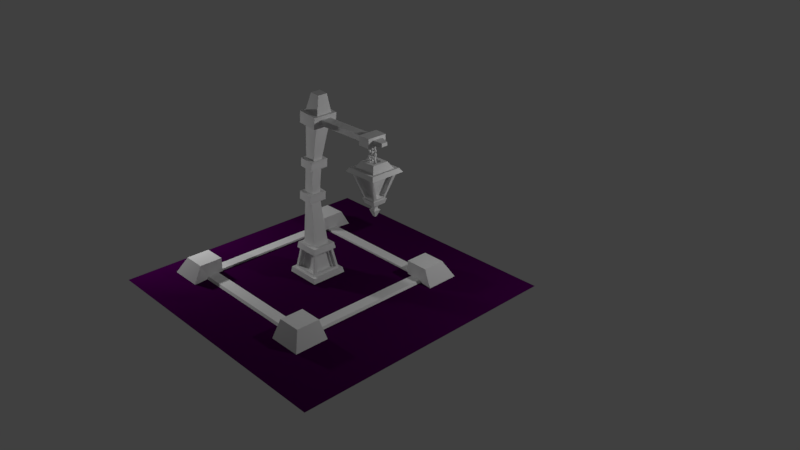 # Source: poste-marcos.blend  (saved by Blender 2.79.0; exported with 4.5.12 LTS)
import bpy
from mathutils import Matrix  # noqa: F401  (used for matrix-valued properties, if any)

bpy.ops.wm.read_factory_settings(use_empty=True)
scene = bpy.context.scene
scene.name = 'Scene'

# ---- collections
col_collection_1 = bpy.data.collections.new('Collection 1'); scene.collection.children.link(col_collection_1)

# ---- materials (node trees are filled in below, after node groups)
mat_material = bpy.data.materials.new('Material')
mat_material.alpha_threshold = 0.0
mat_material.use_transparent_shadow = False
mat_material.roughness = 0.5
mat_poste = bpy.data.materials.new('poste')
mat_poste.alpha_threshold = 0.0
mat_poste.use_transparent_shadow = False
mat_poste.roughness = 0.5

# ---- material node trees
mat_material.use_nodes = True; mat_material.node_tree.nodes.clear()
_N = mat_material.node_tree.nodes; _L = mat_material.node_tree.links
n0 = _N.new('ShaderNodeOutputMaterial'); n0.name = 'Material Output'; n0.location = (300, 300)
n1 = _N.new('ShaderNodeBsdfDiffuse'); n1.name = 'Diffuse BSDF'; n1.location = (10, 300)
n1.inputs[0].default_value = (0.04267, 0.0, 0.04927, 1.0)
_L.new(n1.outputs[0], n0.inputs[0])
n0.is_active_output = True

# ---- world
world_world = bpy.data.worlds.new('World'); scene.world = world_world
world_world.color = (0.05088, 0.05088, 0.05088)
world_world.use_sun_shadow = False
world_world.sun_shadow_jitter_overblur = 0.0
world_world.cycles.sampling_method = 'MANUAL'

# ---- cameras
cam_camera = bpy.data.cameras.new('Camera')
cam_camera.clip_end = 100.0
cam_camera.lens = 35.0
cam_camera.sensor_width = 32.0
cam_camera.sensor_height = 18.0
cam_camera.ortho_scale = 7.314
cam_camera.dof.focus_distance = 0.0
cam_camera.dof.aperture_fstop = 128.0

# ---- lights
light_point = bpy.data.lights.new('Point', 'POINT')
light_point.transmission_factor = 0.0
light_point.energy = 100.0
light_point.shadow_buffer_clip_start = 0.5
light_point.shadow_soft_size = 0.1
light_point.shadow_maximum_resolution = 0.006
light_point.use_absolute_resolution = True
light_lamp = bpy.data.lights.new('Lamp', 'POINT')
light_lamp.transmission_factor = 0.0
light_lamp.cutoff_distance = 30.0
light_lamp.energy = 100.0
light_lamp.shadow_buffer_clip_start = 1.001
light_lamp.shadow_soft_size = 0.1
light_lamp.shadow_maximum_resolution = 0.006
light_lamp.use_absolute_resolution = True

# ---- meshes
me_plane = bpy.data.meshes.new('Plane')
me_plane.from_pydata([(-1.0, -1.0, 0.0), (1.0, -1.0, 0.0), (-1.0, 1.0, 0.0), (1.0, 1.0, 0.0)], [], [(0, 1, 3, 2)])
me_plane.materials.append(mat_material)
me_plane.use_remesh_preserve_volume = False
me_plane.use_remesh_preserve_attributes = False
me_plane.use_mirror_vertex_groups = False
me_plane.update()
me_cube_001 = bpy.data.meshes.new('Cube.001')
me_cube_001.from_pydata([(0.9511, 0.9148, 0.981), (-0.9511, 0.9148, 0.981), (-0.9511, -0.9148, 0.981), (0.9511, -0.9148, 0.981), (0.4131, -0.3768, -0.981), (-0.4131, 0.3768, -0.981), (-0.4131, -0.3768, -0.981), (0.4131, 0.3768, -0.981), (-0.9148, 0.9511, 0.981), (-0.9148, -0.9511, 0.981), (0.9148, -0.9511, 0.981), (0.9148, 0.9511, 0.981), (0.3768, -0.4131, -0.981), (-0.3768, 0.4131, -0.981), (-0.3768, -0.4131, -0.981), (0.3768, 0.4131, -0.981), (-0.08494, -0.108, 3.99), (-0.1521, -0.108, 3.962), (-0.1798, -0.108, 3.895), (-0.1521, -0.108, 3.828), (-0.08494, -0.108, 3.8), (-0.01784, -0.108, 3.828), (0.009956, -0.108, 3.895), (-0.01784, -0.108, 3.962), (-0.08494, -0.4436, 3.851), (-0.1521, -0.4239, 3.831), (-0.1798, -0.3765, 3.784), (-0.1521, -0.329, 3.737), (-0.08494, -0.3093, 3.717), (-0.01784, -0.329, 3.737), (0.009956, -0.3765, 3.784), (-0.01784, -0.4239, 3.831), (-0.08494, -0.5825, 3.516), (-0.1521, -0.5547, 3.516), (-0.1798, -0.4876, 3.516), (-0.1521, -0.4205, 3.516), (-0.08494, -0.3927, 3.516), (-0.01784, -0.4205, 3.516), (0.009956, -0.4876, 3.516), (-0.01784, -0.5547, 3.516), (-0.08494, -0.4436, 3.18), (-0.152, -0.4239, 3.2), (-0.1798, -0.3765, 3.247), (-0.1521, -0.329, 3.295), (-0.08494, -0.3093, 3.314), (-0.01784, -0.329, 3.295), (0.009956, -0.3765, 3.247), (-0.01784, -0.4239, 3.2), (-0.08494, -0.108, 3.041), (-0.152, -0.108, 3.069), (-0.1798, -0.108, 3.136), (-0.152, -0.108, 3.203), (-0.08494, -0.108, 3.231), (-0.01784, -0.108, 3.203), (0.009956, -0.108, 3.136), (-0.01784, -0.108, 3.069), (-0.08494, 0.2275, 3.18), (-0.152, 0.2078, 3.2), (-0.1798, 0.1604, 3.247), (-0.1521, 0.1129, 3.295), (-0.08494, 0.09328, 3.314), (-0.01784, 0.1129, 3.295), (0.009956, 0.1604, 3.247), (-0.01784, 0.2078, 3.2), (-0.08494, 0.3665, 3.516), (-0.1521, 0.3387, 3.516), (-0.1798, 0.2716, 3.516), (-0.1521, 0.2045, 3.516), (-0.08494, 0.1767, 3.516), (-0.01784, 0.2045, 3.516), (0.009956, 0.2716, 3.516), (-0.01784, 0.3387, 3.516), (-0.08494, 0.2275, 3.851), (-0.1521, 0.2078, 3.831), (-0.1798, 0.1604, 3.784), (-0.1521, 0.1129, 3.737), (-0.08494, 0.09328, 3.717), (-0.01784, 0.1129, 3.737), (0.009956, 0.1604, 3.784), (-0.01784, 0.2078, 3.831), (-0.08494, -0.108, 3.534), (-0.08494, -0.1751, 3.506), (-0.08494, -0.2029, 3.439), (-0.08494, -0.1751, 3.372), (-0.08494, -0.108, 3.344), (-0.08494, -0.04093, 3.372), (-0.08494, -0.01313, 3.439), (-0.08494, -0.04093, 3.506), (0.2506, -0.108, 3.395), (0.2309, -0.1751, 3.376), (0.1835, -0.2029, 3.328), (0.136, -0.1751, 3.281), (0.1164, -0.108, 3.261), (0.136, -0.04093, 3.281), (0.1835, -0.01313, 3.328), (0.2309, -0.04093, 3.376), (0.3896, -0.108, 3.06), (0.3618, -0.1751, 3.06), (0.2947, -0.2029, 3.06), (0.2276, -0.1751, 3.06), (0.1998, -0.108, 3.06), (0.2276, -0.04093, 3.06), (0.2947, -0.01313, 3.06), (0.3618, -0.04093, 3.06), (0.2506, -0.108, 2.724), (0.2309, -0.1751, 2.744), (0.1835, -0.2029, 2.791), (0.136, -0.1751, 2.839), (0.1164, -0.108, 2.858), (0.136, -0.04093, 2.839), (0.1835, -0.01313, 2.791), (0.2309, -0.04093, 2.744), (-0.08494, -0.108, 2.585), (-0.08494, -0.1751, 2.613), (-0.08494, -0.2029, 2.68), (-0.08494, -0.1751, 2.747), (-0.08494, -0.108, 2.775), (-0.08494, -0.04093, 2.747), (-0.08494, -0.01313, 2.68), (-0.08494, -0.04093, 2.613), (-0.4205, -0.108, 2.724), (-0.4008, -0.1751, 2.744), (-0.3534, -0.2029, 2.791), (-0.3059, -0.1751, 2.839), (-0.2863, -0.108, 2.858), (-0.3059, -0.04093, 2.839), (-0.3534, -0.01313, 2.791), (-0.4008, -0.04093, 2.744), (-0.5594, -0.108, 3.06), (-0.5317, -0.1751, 3.06), (-0.4645, -0.2029, 3.06), (-0.3974, -0.1751, 3.06), (-0.3696, -0.108, 3.06), (-0.3974, -0.04093, 3.06), (-0.4645, -0.01313, 3.06), (-0.5317, -0.04093, 3.06), (-0.4205, -0.108, 3.395), (-0.4008, -0.1751, 3.376), (-0.3534, -0.2029, 3.328), (-0.3059, -0.1751, 3.281), (-0.2863, -0.108, 3.261), (-0.3059, -0.04093, 3.281), (-0.3534, -0.01313, 3.328), (-0.4008, -0.04093, 3.376), (-0.09455, -0.108, 2.991), (-0.1617, -0.108, 2.963), (-0.1895, -0.108, 2.896), (-0.1617, -0.108, 2.829), (-0.09455, -0.108, 2.801), (-0.02745, -0.108, 2.829), (0.0003488, -0.108, 2.896), (-0.02745, -0.108, 2.963), (-0.09455, -0.4436, 2.852), (-0.1617, -0.4239, 2.832), (-0.1895, -0.3765, 2.785), (-0.1617, -0.329, 2.737), (-0.09455, -0.3093, 2.718), (-0.02745, -0.329, 2.737), (0.0003488, -0.3765, 2.785), (-0.02745, -0.4239, 2.832), (-0.09455, -0.5825, 2.516), (-0.1617, -0.5547, 2.516), (-0.1895, -0.4876, 2.516), (-0.1617, -0.4205, 2.516), (-0.09455, -0.3927, 2.516), (-0.02745, -0.4205, 2.516), (0.0003488, -0.4876, 2.516), (-0.02745, -0.5547, 2.516), (-0.09455, -0.4436, 2.181), (-0.1617, -0.4239, 2.201), (-0.1895, -0.3765, 2.248), (-0.1617, -0.329, 2.296), (-0.09455, -0.3093, 2.315), (-0.02745, -0.329, 2.296), (0.0003488, -0.3765, 2.248), (-0.02745, -0.4239, 2.201), (-0.09455, -0.108, 2.042), (-0.1617, -0.108, 2.07), (-0.1895, -0.108, 2.137), (-0.1617, -0.108, 2.204), (-0.09455, -0.108, 2.232), (-0.02745, -0.108, 2.204), (0.0003488, -0.108, 2.137), (-0.02745, -0.108, 2.07), (-0.09455, 0.2275, 2.181), (-0.1617, 0.2078, 2.201), (-0.1895, 0.1604, 2.248), (-0.1617, 0.1129, 2.296), (-0.09455, 0.09328, 2.315), (-0.02745, 0.1129, 2.296), (0.0003488, 0.1604, 2.248), (-0.02745, 0.2078, 2.201), (-0.09455, 0.3665, 2.516), (-0.1617, 0.3387, 2.516), (-0.1895, 0.2716, 2.516), (-0.1617, 0.2045, 2.516), (-0.09455, 0.1767, 2.516), (-0.02745, 0.2045, 2.516), (0.0003488, 0.2716, 2.516), (-0.02745, 0.3387, 2.516), (-0.09455, 0.2275, 2.852), (-0.1617, 0.2078, 2.832), (-0.1895, 0.1604, 2.785), (-0.1617, 0.1129, 2.737), (-0.09455, 0.09328, 2.718), (-0.02745, 0.1129, 2.737), (0.0003488, 0.1604, 2.785), (-0.02745, 0.2078, 2.832), (-0.09455, -0.108, 2.535), (-0.09455, -0.1751, 2.507), (-0.09455, -0.2029, 2.44), (-0.09455, -0.1751, 2.373), (-0.09455, -0.108, 2.345), (-0.09455, -0.04093, 2.373), (-0.09455, -0.01313, 2.44), (-0.09455, -0.04093, 2.507), (0.241, -0.108, 2.396), (0.2213, -0.1751, 2.376), (0.1739, -0.2029, 2.329), (0.1264, -0.1751, 2.282), (0.1068, -0.108, 2.262), (0.1264, -0.04093, 2.282), (0.1739, -0.01313, 2.329), (0.2213, -0.04093, 2.376), (0.38, -0.108, 2.061), (0.3522, -0.1751, 2.061), (0.2851, -0.2029, 2.061), (0.2179, -0.1751, 2.061), (0.1902, -0.108, 2.061), (0.2179, -0.04093, 2.061), (0.2851, -0.01313, 2.061), (0.3522, -0.04093, 2.061), (0.241, -0.108, 1.725), (0.2213, -0.1751, 1.745), (0.1739, -0.2029, 1.792), (0.1264, -0.1751, 1.84), (0.1068, -0.108, 1.859), (0.1264, -0.04093, 1.84), (0.1739, -0.01313, 1.792), (0.2213, -0.04093, 1.745), (-0.09455, -0.108, 1.586), (-0.09455, -0.1751, 1.614), (-0.09455, -0.2029, 1.681), (-0.09455, -0.1751, 1.748), (-0.09455, -0.108, 1.776), (-0.09455, -0.04093, 1.748), (-0.09455, -0.01313, 1.681), (-0.09455, -0.04093, 1.614), (-0.4301, -0.108, 1.725), (-0.4104, -0.1751, 1.745), (-0.363, -0.2029, 1.792), (-0.3155, -0.1751, 1.84), (-0.2959, -0.108, 1.859), (-0.3155, -0.04093, 1.84), (-0.363, -0.01313, 1.792), (-0.4104, -0.04093, 1.745), (-0.5691, -0.108, 2.061), (-0.5413, -0.1751, 2.061), (-0.4742, -0.2029, 2.061), (-0.4071, -0.1751, 2.061), (-0.3793, -0.108, 2.061), (-0.4071, -0.04093, 2.061), (-0.4742, -0.01313, 2.061), (-0.5413, -0.04093, 2.061), (-0.4301, -0.108, 2.396), (-0.4104, -0.1751, 2.376), (-0.363, -0.2029, 2.329), (-0.3155, -0.1751, 2.282), (-0.2959, -0.108, 2.262), (-0.3155, -0.04093, 2.282), (-0.363, -0.01313, 2.329), (-0.4104, -0.04093, 2.376), (-1.359, -1.359, 1.177), (-0.7736, -0.7736, 2.063), (-1.359, 1.359, 1.177), (-0.7736, 0.7736, 2.063), (1.359, -1.359, 1.177), (0.7736, -0.7736, 2.063), (1.359, 1.359, 1.177), (0.7736, 0.7736, 2.063), (-0.4646, -0.4646, 2.063), (-0.4646, 0.4646, 2.063), (0.4646, 0.4646, 2.063), (0.4646, -0.4646, 2.063), (-0.4646, -0.4646, 1.914), (-0.4646, 0.4646, 1.914), (0.4646, 0.4646, 1.914), (0.4646, -0.4646, 1.914), (-0.4872, 0.4872, -1.696), (-0.4872, -0.4872, -1.696), (0.4872, 0.4872, -1.696), (0.4872, -0.4872, -1.696), (-1.172, -1.172, 1.46), (-1.172, 1.172, 1.46), (1.172, 1.172, 1.46), (1.172, -1.172, 1.46), (-0.5901, -0.5901, -1.357), (0.5901, -0.5901, -1.357), (0.5901, 0.5901, -1.357), (-0.5901, 0.5901, -1.357), (-1.7, 1.7, 1.141), (-1.7, -1.7, 1.141), (-1.466, 1.466, 1.496), (1.7, 1.7, 1.141), (1.466, 1.466, 1.496), (1.7, -1.7, 1.141), (1.466, -1.466, 1.496), (-0.6097, 0.6097, -1.739), (-0.6097, -0.6097, -1.739), (0.6097, 0.6097, -1.739), (0.6097, -0.6097, -1.739), (-0.7385, -0.7385, -1.314), (0.7385, 0.7385, -1.314), (-1.466, -1.466, 1.496), (0.7385, -0.7385, -1.314), (-0.7385, 0.7385, -1.314), (0.9511, 1.243, 0.8909), (-0.9511, 1.243, 0.8909), (-0.9511, -1.243, 0.8909), (0.9511, -1.243, 0.8909), (0.4131, -0.7054, -1.071), (-0.4131, 0.7054, -1.071), (-0.4131, -0.7054, -1.071), (0.4131, 0.7054, -1.071), (-1.243, 0.9511, 0.8909), (-1.243, -0.9511, 0.8909), (1.243, -0.9511, 0.8909), (1.243, 0.9511, 0.8909), (0.7054, -0.4131, -1.071), (-0.7054, 0.4131, -1.071), (-0.7054, -0.4131, -1.071), (0.7054, 0.4131, -1.071), (0.9511, 0.9148, 0.981), (-0.9511, 0.9148, 0.981), (-0.9511, -0.9148, 0.981), (0.9511, -0.9148, 0.981), (0.4131, -0.3768, -0.981), (-0.4131, 0.3768, -0.981), (-0.4131, -0.3768, -0.981), (0.4131, 0.3768, -0.981), (-0.9148, 0.9511, 0.981), (-0.9148, -0.9511, 0.981), (0.9148, -0.9511, 0.981), (0.9148, 0.9511, 0.981), (0.3768, -0.4131, -0.981), (-0.3768, 0.4131, -0.981), (-0.3768, -0.4131, -0.981), (0.3768, 0.4131, -0.981), (-0.1812, 0.1812, -2.09), (-0.1812, -0.1812, -2.09), (0.1812, 0.1812, -2.09), (0.1812, -0.1812, -2.09), (-0.1812, 0.1812, -2.276), (-0.1812, -0.1812, -2.276), (0.1812, 0.1812, -2.276), (0.1812, -0.1812, -2.276), (-0.3411, 0.3411, -2.369), (-0.3411, -0.3411, -2.369), (0.3411, 0.3411, -2.369), (0.3411, -0.3411, -2.369), (-0.1102, 0.1102, -2.991), (-0.1102, -0.1102, -2.991), (0.1102, 0.1102, -2.991), (0.1102, -0.1102, -2.991), (-9.154, -0.8984, -8.841), (-9.149, 0.7111, -8.842), (-7.536, 0.7102, -8.842), (-7.537, -0.8983, -8.841), (-9.059, -0.5663, -4.105), (-9.026, 0.3475, -4.122), (-8.045, 0.3765, -4.17), (-8.082, -0.5356, -4.158), (-8.983, -0.6185, -3.557), (-8.987, 0.3117, -3.567), (-8.012, 0.3446, -3.609), (-8.009, -0.5844, -3.602), (-8.718, -0.5809, -0.7105), (-8.726, 0.3638, -0.7146), (-7.718, 0.4102, -0.792), (-7.71, -0.5326, -0.7921), (-8.59, -0.5832, -0.08238), (-8.609, 0.3627, -0.08471), (-7.612, 0.4017, -0.1509), (-7.592, -0.5431, -0.1506), (-7.957, -0.8842, 4.682), (-7.99, 0.7174, 4.705), (-6.393, 0.7514, 4.557), (-6.361, -0.8503, 4.535), (-7.409, -0.5807, 6.421), (-7.428, 0.3763, 6.437), (-6.476, 0.3967, 6.343), (-6.457, -0.5603, 6.326), (-6.676, 0.6948, 3.475), (-6.646, -0.757, 3.452), (-8.103, -0.8026, 3.601), (-8.134, 0.6508, 3.62), (-6.31, 0.4665, 3.661), (-6.31, 0.4665, 4.183), (-6.31, -0.5211, 3.661), (-6.31, -0.5211, 4.183), (0.4512, 0.4665, 4.183), (0.4512, 0.4665, 3.661), (0.4512, -0.5211, 3.661), (0.4512, -0.5211, 4.183), (-0.3935, -0.5211, 3.661), (-0.3935, -0.5211, 4.183), (-0.3935, 0.4665, 3.661), (-0.3935, 0.4665, 4.183), (1.338, 0.2757, 4.082), (1.338, 0.2757, 3.762), (1.338, -0.3303, 3.762), (1.338, -0.3303, 4.082), (1.338, 0.2757, 4.082), (1.338, 0.2757, 3.762), (1.338, -0.3303, 3.762), (1.338, -0.3303, 4.082), (-7.409, -0.5807, 6.421), (-7.428, 0.3763, 6.437), (-6.476, 0.3967, 6.343), (-6.457, -0.5603, 6.326), (-6.169, 1.136, 4.537), (-6.324, 1.134, 3.413), (-6.175, -1.287, 4.54), (-6.33, -1.289, 3.417), (-8.146, 1.142, 4.75), (-8.301, 1.14, 3.627), (-8.152, -1.281, 4.754), (-8.307, -1.284, 3.631), (-6.231, 1.135, 4.169), (-6.283, 1.135, 3.596), (-6.289, -1.289, 3.651), (-6.237, -1.288, 4.242), (-8.266, -1.283, 3.865), (-8.214, -1.282, 4.456), (-8.26, 1.14, 3.81), (-8.208, 1.141, 4.383), (-6.169, 1.136, 4.537), (-6.324, 1.148, 3.413), (-6.175, -1.287, 4.54), (-6.33, -1.275, 3.417), (-8.146, 1.142, 4.75), (-8.301, 1.153, 3.627), (-8.152, -1.281, 4.754), (-8.307, -1.27, 3.631), (-7.312, 0.849, -0.08347), (-7.429, 0.8474, -0.9272), (-7.317, -0.9714, -0.08082), (-7.433, -0.973, -0.9245), (-8.798, 0.8532, 0.07726), (-8.914, 0.8516, -0.7665), (-8.802, -0.9672, 0.07991), (-8.919, -0.9688, -0.7638), (-7.359, 0.8483, -0.3594), (-7.398, 0.8478, -0.7901), (-7.402, -0.9726, -0.7488), (-7.363, -0.972, -0.3046), (-8.887, -0.9684, -0.5881), (-8.849, -0.9678, -0.1439), (-8.883, 0.852, -0.6294), (-8.844, 0.8525, -0.1986), (-7.312, 0.849, -0.08347), (-7.429, 0.8474, -0.9272), (-7.317, -0.9714, -0.08082), (-7.433, -0.973, -0.9246), (-8.798, 0.8532, 0.07726), (-8.914, 0.8516, -0.7665), (-8.802, -0.9672, 0.07991), (-8.919, -0.9688, -0.7638), (-7.755, 0.8495, -3.462), (-7.856, 0.8418, -4.308), (-7.764, -0.9707, -3.446), (-7.865, -0.9785, -4.291), (-9.243, 0.8589, -3.329), (-9.344, 0.8512, -4.175), (-9.252, -0.9613, -3.313), (-9.353, -0.9691, -4.158), (-7.796, 0.8469, -3.739), (-7.827, 0.8432, -4.17), (-7.837, -0.9768, -4.115), (-7.807, -0.973, -3.67), (-9.325, -0.9674, -3.982), (-9.295, -0.9636, -3.537), (-9.315, 0.8525, -4.037), (-9.284, 0.8563, -3.606), (-7.755, 0.8495, -3.462), (-7.856, 0.8418, -4.308), (-7.764, -0.9707, -3.446), (-7.865, -0.9785, -4.291), (-9.243, 0.8589, -3.329), (-9.344, 0.8512, -4.175), (-9.252, -0.9613, -3.313), (-9.353, -0.9691, -4.158), (0.4981, 0.8597, 4.401), (0.464, 0.8581, 3.528), (0.4945, -1.009, 4.403), (0.4604, -1.01, 3.53), (-0.6646, 0.8641, 4.435), (-0.6987, 0.8624, 3.561), (-0.6682, -1.005, 4.437), (-0.7023, -1.006, 3.564), (0.4981, 0.8597, 4.401), (0.464, 0.8688, 3.528), (0.4945, -1.009, 4.403), (0.4604, -0.9998, 3.53), (-0.6646, 0.8641, 4.435), (-0.6987, 0.8731, 3.561), (-0.6682, -1.005, 4.437), (-0.7023, -0.9955, 3.564), (-9.857, -1.602, -11.8), (-9.156, -0.8966, -8.682), (-9.857, 1.418, -11.8), (-9.155, 0.7147, -8.683), (-6.837, -1.602, -11.8), (-7.54, -0.8963, -8.683), (-6.837, 1.418, -11.8), (-7.541, 0.7141, -8.683), (-9.786, -1.531, -11.37), (-9.786, 1.347, -11.37), (-6.907, 1.347, -11.37), (-6.907, -1.531, -11.37), (-9.427, -1.172, -9.172), (-9.427, 0.9881, -9.172), (-7.267, 0.9881, -9.172), (-7.267, -1.172, -9.172), (-9.211, 1.024, -9.392), (-9.498, 1.311, -11.15), (-7.483, 1.024, -9.392), (-7.195, 1.311, -11.15), (-7.483, -1.208, -9.392), (-7.195, -1.495, -11.15), (-9.498, -1.495, -11.15), (-9.211, -1.208, -9.392), (-9.463, 0.772, -9.392), (-9.75, 1.06, -11.15), (-7.231, 0.772, -9.392), (-6.943, 1.06, -11.15), (-7.231, -0.956, -9.392), (-6.943, -1.244, -11.15), (-9.75, -1.244, -11.15), (-9.463, -0.956, -9.392), (-9.211, 0.5638, -9.467), (-9.498, 0.8513, -11.23), (-7.483, 0.5638, -9.467), (-7.195, 0.8513, -11.23), (-7.483, -0.7478, -9.467), (-7.195, -1.035, -11.23), (-9.498, -1.035, -11.23), (-9.211, -0.7478, -9.467), (-9.002, 0.772, -9.467), (-9.29, 1.06, -11.23), (-7.691, 0.772, -9.467), (-7.403, 1.06, -11.23), (-7.691, -0.956, -9.467), (-7.403, -1.244, -11.23), (-9.29, -1.244, -11.23), (-9.002, -0.956, -9.467), (-10.15, 1.715, -11.85), (-10.15, -1.899, -11.85), (-9.639, -1.384, -9.22), (-9.546, -1.287, -8.634), (-9.548, 1.106, -8.634), (-10.07, 1.63, -11.33), (-6.54, 1.715, -11.85), (-7.153, 1.107, -8.635), (-6.624, 1.63, -11.33), (-6.54, -1.899, -11.85), (-7.152, -1.287, -8.635), (-6.624, -1.814, -11.33), (-10.07, -1.814, -11.33), (-9.639, 1.2, -9.22), (-7.054, 1.2, -9.22), (-7.054, -1.384, -9.22), (-9.154, -0.8984, -8.841), (-9.149, 0.7111, -8.842), (-7.536, 0.7102, -8.842), (-7.537, -0.8983, -8.841)], [], [(1, 0, 7, 5), (3, 2, 6, 4), (11, 10, 12, 15), (9, 8, 13, 14), (16, 24, 25, 17), (17, 25, 26, 18), (18, 26, 27, 19), (19, 27, 28, 20), (20, 28, 29, 21), (21, 29, 30, 22), (22, 30, 31, 23), (23, 31, 24, 16), (24, 32, 33, 25), (25, 33, 34, 26), (26, 34, 35, 27), (27, 35, 36, 28), (28, 36, 37, 29), (29, 37, 38, 30), (30, 38, 39, 31), (31, 39, 32, 24), (32, 40, 41, 33), (33, 41, 42, 34), (34, 42, 43, 35), (35, 43, 44, 36), (36, 44, 45, 37), (37, 45, 46, 38), (38, 46, 47, 39), (39, 47, 40, 32), (40, 48, 49, 41), (41, 49, 50, 42), (42, 50, 51, 43), (43, 51, 52, 44), (44, 52, 53, 45), (45, 53, 54, 46), (46, 54, 55, 47), (47, 55, 48, 40), (48, 56, 57, 49), (49, 57, 58, 50), (50, 58, 59, 51), (51, 59, 60, 52), (52, 60, 61, 53), (53, 61, 62, 54), (54, 62, 63, 55), (55, 63, 56, 48), (56, 64, 65, 57), (57, 65, 66, 58), (58, 66, 67, 59), (59, 67, 68, 60), (60, 68, 69, 61), (61, 69, 70, 62), (62, 70, 71, 63), (63, 71, 64, 56), (64, 72, 73, 65), (65, 73, 74, 66), (66, 74, 75, 67), (67, 75, 76, 68), (68, 76, 77, 69), (69, 77, 78, 70), (70, 78, 79, 71), (71, 79, 72, 64), (72, 16, 17, 73), (73, 17, 18, 74), (74, 18, 19, 75), (75, 19, 20, 76), (76, 20, 21, 77), (77, 21, 22, 78), (78, 22, 23, 79), (79, 23, 16, 72), (80, 88, 89, 81), (81, 89, 90, 82), (82, 90, 91, 83), (83, 91, 92, 84), (84, 92, 93, 85), (85, 93, 94, 86), (86, 94, 95, 87), (87, 95, 88, 80), (88, 96, 97, 89), (89, 97, 98, 90), (90, 98, 99, 91), (91, 99, 100, 92), (92, 100, 101, 93), (93, 101, 102, 94), (94, 102, 103, 95), (95, 103, 96, 88), (96, 104, 105, 97), (97, 105, 106, 98), (98, 106, 107, 99), (99, 107, 108, 100), (100, 108, 109, 101), (101, 109, 110, 102), (102, 110, 111, 103), (103, 111, 104, 96), (104, 112, 113, 105), (105, 113, 114, 106), (106, 114, 115, 107), (107, 115, 116, 108), (108, 116, 117, 109), (109, 117, 118, 110), (110, 118, 119, 111), (111, 119, 112, 104), (112, 120, 121, 113), (113, 121, 122, 114), (114, 122, 123, 115), (115, 123, 124, 116), (116, 124, 125, 117), (117, 125, 126, 118), (118, 126, 127, 119), (119, 127, 120, 112), (120, 128, 129, 121), (121, 129, 130, 122), (122, 130, 131, 123), (123, 131, 132, 124), (124, 132, 133, 125), (125, 133, 134, 126), (126, 134, 135, 127), (127, 135, 128, 120), (128, 136, 137, 129), (129, 137, 138, 130), (130, 138, 139, 131), (131, 139, 140, 132), (132, 140, 141, 133), (133, 141, 142, 134), (134, 142, 143, 135), (135, 143, 136, 128), (136, 80, 81, 137), (137, 81, 82, 138), (138, 82, 83, 139), (139, 83, 84, 140), (140, 84, 85, 141), (141, 85, 86, 142), (142, 86, 87, 143), (143, 87, 80, 136), (144, 152, 153, 145), (145, 153, 154, 146), (146, 154, 155, 147), (147, 155, 156, 148), (148, 156, 157, 149), (149, 157, 158, 150), (150, 158, 159, 151), (151, 159, 152, 144), (152, 160, 161, 153), (153, 161, 162, 154), (154, 162, 163, 155), (155, 163, 164, 156), (156, 164, 165, 157), (157, 165, 166, 158), (158, 166, 167, 159), (159, 167, 160, 152), (160, 168, 169, 161), (161, 169, 170, 162), (162, 170, 171, 163), (163, 171, 172, 164), (164, 172, 173, 165), (165, 173, 174, 166), (166, 174, 175, 167), (167, 175, 168, 160), (168, 176, 177, 169), (169, 177, 178, 170), (170, 178, 179, 171), (171, 179, 180, 172), (172, 180, 181, 173), (173, 181, 182, 174), (174, 182, 183, 175), (175, 183, 176, 168), (176, 184, 185, 177), (177, 185, 186, 178), (178, 186, 187, 179), (179, 187, 188, 180), (180, 188, 189, 181), (181, 189, 190, 182), (182, 190, 191, 183), (183, 191, 184, 176), (184, 192, 193, 185), (185, 193, 194, 186), (186, 194, 195, 187), (187, 195, 196, 188), (188, 196, 197, 189), (189, 197, 198, 190), (190, 198, 199, 191), (191, 199, 192, 184), (192, 200, 201, 193), (193, 201, 202, 194), (194, 202, 203, 195), (195, 203, 204, 196), (196, 204, 205, 197), (197, 205, 206, 198), (198, 206, 207, 199), (199, 207, 200, 192), (200, 144, 145, 201), (201, 145, 146, 202), (202, 146, 147, 203), (203, 147, 148, 204), (204, 148, 149, 205), (205, 149, 150, 206), (206, 150, 151, 207), (207, 151, 144, 200), (208, 216, 217, 209), (209, 217, 218, 210), (210, 218, 219, 211), (211, 219, 220, 212), (212, 220, 221, 213), (213, 221, 222, 214), (214, 222, 223, 215), (215, 223, 216, 208), (216, 224, 225, 217), (217, 225, 226, 218), (218, 226, 227, 219), (219, 227, 228, 220), (220, 228, 229, 221), (221, 229, 230, 222), (222, 230, 231, 223), (223, 231, 224, 216), (224, 232, 233, 225), (225, 233, 234, 226), (226, 234, 235, 227), (227, 235, 236, 228), (228, 236, 237, 229), (229, 237, 238, 230), (230, 238, 239, 231), (231, 239, 232, 224), (232, 240, 241, 233), (233, 241, 242, 234), (234, 242, 243, 235), (235, 243, 244, 236), (236, 244, 245, 237), (237, 245, 246, 238), (238, 246, 247, 239), (239, 247, 240, 232), (240, 248, 249, 241), (241, 249, 250, 242), (242, 250, 251, 243), (243, 251, 252, 244), (244, 252, 253, 245), (245, 253, 254, 246), (246, 254, 255, 247), (247, 255, 248, 240), (248, 256, 257, 249), (249, 257, 258, 250), (250, 258, 259, 251), (251, 259, 260, 252), (252, 260, 261, 253), (253, 261, 262, 254), (254, 262, 263, 255), (255, 263, 256, 248), (256, 264, 265, 257), (257, 265, 266, 258), (258, 266, 267, 259), (259, 267, 268, 260), (260, 268, 269, 261), (261, 269, 270, 262), (262, 270, 271, 263), (263, 271, 264, 256), (264, 208, 209, 265), (265, 209, 210, 266), (266, 210, 211, 267), (267, 211, 212, 268), (268, 212, 213, 269), (269, 213, 214, 270), (270, 214, 215, 271), (271, 215, 208, 264), (292, 273, 275, 293), (293, 275, 279, 294), (294, 279, 277, 295), (295, 277, 273, 292), (295, 292, 313, 306), (277, 279, 282, 283), (283, 282, 286, 287), (275, 273, 280, 281), (273, 277, 283, 280), (279, 275, 281, 282), (286, 285, 284, 287), (281, 280, 284, 285), (280, 283, 287, 284), (282, 281, 285, 286), (291, 289, 349, 351), (272, 276, 305, 301), (289, 291, 310, 308), (291, 290, 309, 310), (274, 272, 301, 300), (276, 278, 303, 305), (290, 288, 307, 309), (297, 296, 311, 314), (272, 274, 324, 325), (296, 272, 325, 330), (297, 276, 319, 320), (272, 296, 322, 318), (314, 311, 308, 310), (315, 312, 309, 307), (311, 315, 307, 308), (312, 314, 310, 309), (305, 306, 313, 301), (303, 304, 306, 305), (300, 302, 304, 303), (301, 313, 302, 300), (298, 297, 314, 312), (278, 274, 300, 303), (294, 295, 306, 304), (296, 299, 315, 311), (293, 294, 304, 302), (299, 298, 312, 315), (288, 289, 308, 307), (292, 293, 302, 313), (330, 325, 341, 346), (316, 323, 339, 332), (296, 297, 320, 322), (276, 272, 318, 319), (298, 299, 321, 323), (274, 278, 316, 317), (278, 298, 323, 316), (299, 274, 317, 321), (324, 329, 345, 340), (318, 322, 338, 334), (276, 297, 328, 326), (278, 276, 326, 327), (299, 296, 330, 329), (297, 298, 331, 328), (298, 278, 327, 331), (274, 299, 329, 324), (323, 321, 337, 339), (331, 327, 343, 347), (322, 320, 336, 338), (328, 331, 347, 344), (317, 316, 332, 333), (329, 330, 346, 345), (319, 318, 334, 335), (325, 324, 340, 341), (320, 319, 335, 336), (327, 326, 342, 343), (321, 317, 333, 337), (326, 328, 344, 342), (350, 351, 355, 354), (288, 290, 350, 348), (290, 291, 351, 350), (289, 288, 348, 349), (354, 355, 359, 358), (349, 348, 352, 353), (351, 349, 353, 355), (348, 350, 354, 352), (359, 357, 361, 363), (353, 352, 356, 357), (355, 353, 357, 359), (352, 354, 358, 356), (360, 362, 363, 361), (356, 358, 362, 360), (358, 359, 363, 362), (357, 356, 360, 361), (364, 367, 371, 368), (366, 365, 369, 370), (367, 366, 370, 371), (365, 364, 368, 369), (373, 372, 376, 377), (372, 375, 379, 376), (374, 373, 377, 378), (375, 374, 378, 379), (384, 387, 391, 388), (386, 385, 389, 390), (387, 386, 390, 391), (385, 384, 388, 389), (382, 381, 395, 392), (380, 383, 393, 394), (381, 380, 394, 395), (383, 382, 392, 393), (400, 403, 411, 408), (396, 397, 407, 406), (397, 399, 405, 407), (398, 396, 406, 404), (399, 398, 404, 405), (401, 400, 408, 409), (403, 402, 410, 411), (402, 401, 409, 410), (413, 412, 415, 414), (416, 419, 418, 417), (429, 421, 423, 430), (430, 423, 427, 432), (432, 427, 425, 434), (434, 425, 421, 429), (424, 435, 428, 420), (435, 434, 429, 428), (426, 433, 435, 424), (433, 432, 434, 435), (422, 431, 433, 426), (431, 430, 432, 433), (420, 428, 431, 422), (428, 429, 430, 431), (438, 442, 440, 436), (443, 439, 437, 441), (453, 445, 447, 454), (454, 447, 451, 456), (456, 451, 449, 458), (458, 449, 445, 453), (448, 459, 452, 444), (459, 458, 453, 452), (450, 457, 459, 448), (457, 456, 458, 459), (446, 455, 457, 450), (455, 454, 456, 457), (444, 452, 455, 446), (452, 453, 454, 455), (462, 466, 464, 460), (467, 463, 461, 465), (477, 469, 471, 478), (478, 471, 475, 480), (480, 475, 473, 482), (482, 473, 469, 477), (472, 483, 476, 468), (483, 482, 477, 476), (474, 481, 483, 472), (481, 480, 482, 483), (470, 479, 481, 474), (479, 478, 480, 481), (468, 476, 479, 470), (476, 477, 478, 479), (486, 490, 488, 484), (491, 487, 485, 489), (496, 497, 493, 492), (498, 499, 497, 496), (494, 495, 499, 498), (492, 493, 495, 494), (502, 506, 504, 500), (507, 503, 501, 505), (514, 510, 556, 562), (522, 521, 569, 570), (513, 509, 559, 566), (517, 518, 564, 561), (510, 514, 512, 508), (515, 511, 573, 574), (523, 522, 570, 571), (508, 512, 565, 557), (518, 519, 567, 564), (509, 511, 560, 559), (522, 518, 527, 526), (522, 523, 536, 534), (516, 519, 529, 530), (520, 521, 532, 539), (533, 538, 554, 549), (531, 530, 546, 547), (521, 522, 526, 524), (519, 523, 528, 529), (523, 520, 531, 528), (517, 521, 524, 525), (520, 516, 530, 531), (518, 517, 525, 527), (537, 535, 551, 553), (527, 525, 541, 543), (518, 522, 534, 535), (517, 516, 538, 533), (519, 518, 535, 537), (523, 519, 537, 536), (521, 517, 533, 532), (516, 520, 539, 538), (545, 544, 547, 546), (541, 540, 542, 543), (551, 550, 552, 553), (554, 555, 548, 549), (528, 531, 547, 544), (538, 539, 555, 554), (524, 526, 542, 540), (534, 536, 552, 550), (525, 524, 540, 541), (539, 532, 548, 555), (526, 527, 543, 542), (532, 533, 549, 548), (529, 528, 544, 545), (535, 534, 550, 551), (530, 529, 545, 546), (536, 537, 553, 552), (558, 559, 560, 569), (569, 560, 563, 570), (570, 563, 566, 571), (571, 566, 559, 558), (565, 567, 568, 557), (562, 564, 567, 565), (556, 561, 564, 562), (557, 568, 561, 556), (516, 517, 561, 568), (521, 520, 558, 569), (511, 515, 563, 560), (512, 514, 562, 565), (510, 508, 557, 556), (515, 513, 566, 563), (519, 516, 568, 567), (520, 523, 571, 558), (513, 515, 574, 575), (511, 509, 572, 573), (509, 513, 575, 572)])
_uv = me_cube_001.uv_layers.new(name='UVMap')
_uv.uv.foreach_set('vector', [0.09039, 0.879, 0.09039, 0.9502, 0.01428, 0.9301, 0.01428, 0.8992, 0.09039, 0.7793, 0.09039, 0.8505, 0.01428, 0.8304, 0.01428, 0.7995, 0.852, 0.8582, 0.852, 0.9293, 0.7758, 0.9092, 0.7758, 0.8783, 0.7179, 0.8595, 0.7179, 0.9307, 0.6418, 0.9106, 0.6418, 0.8797, 0.952, 0.3416, 0.9515, 0.3523, 0.9493, 0.3521, 0.9498, 0.3415, 0.9498, 0.3415, 0.9493, 0.3521, 0.9472, 0.3518, 0.9473, 0.3414, 0.9473, 0.3414, 0.9472, 0.3518, 0.9447, 0.3515, 0.9445, 0.3412, 0.9445, 0.3412, 0.9447, 0.3515, 0.9417, 0.3515, 0.9412, 0.3411, 0.9412, 0.3411, 0.9417, 0.3515, 0.9386, 0.3517, 0.9379, 0.3411, 0.9379, 0.3411, 0.9386, 0.3517, 0.9358, 0.3519, 0.935, 0.341, 0.935, 0.341, 0.9358, 0.3519, 0.9333, 0.3523, 0.9324, 0.341, 0.9324, 0.341, 0.9333, 0.3523, 0.931, 0.3527, 0.93, 0.3412, 0.9515, 0.3523, 0.9496, 0.3624, 0.9475, 0.3617, 0.9493, 0.3521, 0.9493, 0.3521, 0.9475, 0.3617, 0.9458, 0.3606, 0.9472, 0.3518, 0.9472, 0.3518, 0.9458, 0.3606, 0.944, 0.3597, 0.9447, 0.3515, 0.9447, 0.3515, 0.944, 0.3597, 0.9422, 0.3595, 0.9417, 0.3515, 0.9417, 0.3515, 0.9422, 0.3595, 0.9404, 0.3602, 0.9386, 0.3517, 0.9386, 0.3517, 0.9404, 0.3602, 0.9385, 0.3616, 0.9358, 0.3519, 0.9358, 0.3519, 0.9385, 0.3616, 0.9365, 0.3631, 0.9333, 0.3523, 0.9333, 0.3523, 0.9365, 0.3631, 0.9343, 0.3641, 0.931, 0.3527, 0.9478, 0.2732, 0.9511, 0.2847, 0.9488, 0.2851, 0.9456, 0.2742, 0.9456, 0.2742, 0.9488, 0.2851, 0.9463, 0.2854, 0.9436, 0.2757, 0.9436, 0.2757, 0.9463, 0.2854, 0.9435, 0.2857, 0.9417, 0.2771, 0.9417, 0.2771, 0.9435, 0.2857, 0.9404, 0.2859, 0.9398, 0.2778, 0.9398, 0.2778, 0.9404, 0.2859, 0.9374, 0.2858, 0.938, 0.2776, 0.938, 0.2776, 0.9374, 0.2858, 0.9349, 0.2856, 0.9363, 0.2767, 0.9363, 0.2767, 0.9349, 0.2856, 0.9327, 0.2853, 0.9345, 0.2756, 0.9345, 0.2756, 0.9327, 0.2853, 0.9305, 0.2851, 0.9324, 0.2748, 0.9511, 0.2847, 0.9521, 0.2963, 0.9497, 0.2964, 0.9488, 0.2851, 0.9488, 0.2851, 0.9497, 0.2964, 0.9471, 0.2964, 0.9463, 0.2854, 0.9463, 0.2854, 0.9471, 0.2964, 0.9442, 0.2964, 0.9435, 0.2857, 0.9435, 0.2857, 0.9442, 0.2964, 0.9408, 0.2964, 0.9404, 0.2859, 0.9404, 0.2859, 0.9408, 0.2964, 0.9375, 0.2963, 0.9374, 0.2858, 0.9374, 0.2858, 0.9375, 0.2963, 0.9347, 0.2961, 0.9349, 0.2856, 0.9349, 0.2856, 0.9347, 0.2961, 0.9323, 0.2959, 0.9327, 0.2853, 0.9327, 0.2853, 0.9323, 0.2959, 0.9299, 0.2959, 0.9305, 0.2851, 0.9521, 0.2963, 0.9523, 0.3078, 0.9499, 0.3078, 0.9497, 0.2964, 0.9497, 0.2964, 0.9499, 0.3078, 0.9473, 0.3077, 0.9471, 0.2964, 0.9471, 0.2964, 0.9473, 0.3077, 0.9443, 0.3076, 0.9442, 0.2964, 0.9442, 0.2964, 0.9443, 0.3076, 0.941, 0.3075, 0.9408, 0.2964, 0.9408, 0.2964, 0.941, 0.3075, 0.9376, 0.3074, 0.9375, 0.2963, 0.9375, 0.2963, 0.9376, 0.3074, 0.9347, 0.3072, 0.9347, 0.2961, 0.9347, 0.2961, 0.9347, 0.3072, 0.9322, 0.307, 0.9323, 0.2959, 0.9323, 0.2959, 0.9322, 0.307, 0.9298, 0.307, 0.9299, 0.2959, 0.9523, 0.3078, 0.9523, 0.3192, 0.9499, 0.3192, 0.9499, 0.3078, 0.9499, 0.3078, 0.9499, 0.3192, 0.9473, 0.3191, 0.9473, 0.3077, 0.9473, 0.3077, 0.9473, 0.3191, 0.9444, 0.3189, 0.9443, 0.3076, 0.9443, 0.3076, 0.9444, 0.3189, 0.941, 0.3188, 0.941, 0.3075, 0.941, 0.3075, 0.941, 0.3188, 0.9377, 0.3186, 0.9376, 0.3074, 0.9376, 0.3074, 0.9377, 0.3186, 0.9347, 0.3184, 0.9347, 0.3072, 0.9347, 0.3072, 0.9347, 0.3184, 0.9321, 0.3183, 0.9322, 0.307, 0.9322, 0.307, 0.9321, 0.3183, 0.9298, 0.3183, 0.9298, 0.307, 0.9523, 0.3192, 0.9522, 0.3305, 0.9499, 0.3305, 0.9499, 0.3192, 0.9499, 0.3192, 0.9499, 0.3305, 0.9473, 0.3303, 0.9473, 0.3191, 0.9473, 0.3191, 0.9473, 0.3303, 0.9444, 0.3301, 0.9444, 0.3189, 0.9444, 0.3189, 0.9444, 0.3301, 0.9411, 0.33, 0.941, 0.3188, 0.941, 0.3188, 0.9411, 0.33, 0.9377, 0.3299, 0.9377, 0.3186, 0.9377, 0.3186, 0.9377, 0.3299, 0.9348, 0.3298, 0.9347, 0.3184, 0.9347, 0.3184, 0.9348, 0.3298, 0.9322, 0.3297, 0.9321, 0.3183, 0.9321, 0.3183, 0.9322, 0.3297, 0.9298, 0.3297, 0.9298, 0.3183, 0.9522, 0.3305, 0.952, 0.3416, 0.9498, 0.3415, 0.9499, 0.3305, 0.9499, 0.3305, 0.9498, 0.3415, 0.9473, 0.3414, 0.9473, 0.3303, 0.9473, 0.3303, 0.9473, 0.3414, 0.9445, 0.3412, 0.9444, 0.3301, 0.9444, 0.3301, 0.9445, 0.3412, 0.9412, 0.3411, 0.9411, 0.33, 0.9411, 0.33, 0.9412, 0.3411, 0.9379, 0.3411, 0.9377, 0.3299, 0.9377, 0.3299, 0.9379, 0.3411, 0.935, 0.341, 0.9348, 0.3298, 0.9348, 0.3298, 0.935, 0.341, 0.9324, 0.341, 0.9322, 0.3297, 0.9322, 0.3297, 0.9324, 0.341, 0.93, 0.3412, 0.9298, 0.3297, 0.9523, 0.222, 0.9517, 0.2329, 0.9495, 0.2327, 0.95, 0.2219, 0.95, 0.2219, 0.9495, 0.2327, 0.9472, 0.2324, 0.9475, 0.2217, 0.9475, 0.2217, 0.9472, 0.2324, 0.9447, 0.2321, 0.9446, 0.2215, 0.9446, 0.2215, 0.9447, 0.2321, 0.9416, 0.2321, 0.9413, 0.2214, 0.9413, 0.2214, 0.9416, 0.2321, 0.9385, 0.2322, 0.9379, 0.2214, 0.9379, 0.2214, 0.9385, 0.2322, 0.9357, 0.2324, 0.935, 0.2213, 0.935, 0.2213, 0.9357, 0.2324, 0.9332, 0.2327, 0.9324, 0.2213, 0.9324, 0.2213, 0.9332, 0.2327, 0.9308, 0.2331, 0.9299, 0.2214, 0.9517, 0.2329, 0.9496, 0.2435, 0.9475, 0.2427, 0.9495, 0.2327, 0.9495, 0.2327, 0.9475, 0.2427, 0.9456, 0.2416, 0.9472, 0.2324, 0.9472, 0.2324, 0.9456, 0.2416, 0.9439, 0.2406, 0.9447, 0.2321, 0.9447, 0.2321, 0.9439, 0.2406, 0.942, 0.2402, 0.9416, 0.2321, 0.9416, 0.2321, 0.942, 0.2402, 0.9401, 0.2408, 0.9385, 0.2322, 0.9385, 0.2322, 0.9401, 0.2408, 0.9382, 0.2422, 0.9357, 0.2324, 0.9357, 0.2324, 0.9382, 0.2422, 0.9361, 0.2437, 0.9332, 0.2327, 0.9332, 0.2327, 0.9361, 0.2437, 0.9339, 0.2446, 0.9308, 0.2331, 0.9479, 0.1542, 0.951, 0.1652, 0.9487, 0.1656, 0.9458, 0.1552, 0.9458, 0.1552, 0.9487, 0.1656, 0.9463, 0.1659, 0.9438, 0.1566, 0.9438, 0.1566, 0.9463, 0.1659, 0.9437, 0.1662, 0.942, 0.1579, 0.942, 0.1579, 0.9437, 0.1662, 0.9406, 0.1664, 0.9402, 0.1585, 0.9402, 0.1585, 0.9406, 0.1664, 0.9377, 0.1663, 0.9384, 0.1582, 0.9384, 0.1582, 0.9377, 0.1663, 0.9352, 0.166, 0.9367, 0.1573, 0.9367, 0.1573, 0.9352, 0.166, 0.933, 0.1657, 0.935, 0.1562, 0.935, 0.1562, 0.933, 0.1657, 0.9309, 0.1655, 0.9329, 0.1554, 0.951, 0.1652, 0.952, 0.1765, 0.9496, 0.1766, 0.9487, 0.1656, 0.9487, 0.1656, 0.9496, 0.1766, 0.9471, 0.1767, 0.9463, 0.1659, 0.9463, 0.1659, 0.9471, 0.1767, 0.9443, 0.1766, 0.9437, 0.1662, 0.9437, 0.1662, 0.9443, 0.1766, 0.941, 0.1766, 0.9406, 0.1664, 0.9406, 0.1664, 0.941, 0.1766, 0.9378, 0.1765, 0.9377, 0.1663, 0.9377, 0.1663, 0.9378, 0.1765, 0.935, 0.1763, 0.9352, 0.166, 0.9352, 0.166, 0.935, 0.1763, 0.9326, 0.1762, 0.933, 0.1657, 0.933, 0.1657, 0.9326, 0.1762, 0.9303, 0.1761, 0.9309, 0.1655, 0.952, 0.1765, 0.9523, 0.1877, 0.9499, 0.1878, 0.9496, 0.1766, 0.9496, 0.1766, 0.9499, 0.1878, 0.9474, 0.1877, 0.9471, 0.1767, 0.9471, 0.1767, 0.9474, 0.1877, 0.9446, 0.1877, 0.9443, 0.1766, 0.9443, 0.1766, 0.9446, 0.1877, 0.9412, 0.1876, 0.941, 0.1766, 0.941, 0.1766, 0.9412, 0.1876, 0.9379, 0.1875, 0.9378, 0.1765, 0.9378, 0.1765, 0.9379, 0.1875, 0.935, 0.1873, 0.935, 0.1763, 0.935, 0.1763, 0.935, 0.1873, 0.9324, 0.1871, 0.9326, 0.1762, 0.9326, 0.1762, 0.9324, 0.1871, 0.9301, 0.1871, 0.9303, 0.1761, 0.9523, 0.1877, 0.9525, 0.1991, 0.9501, 0.1991, 0.9499, 0.1878, 0.9499, 0.1878, 0.9501, 0.1991, 0.9475, 0.199, 0.9474, 0.1877, 0.9474, 0.1877, 0.9475, 0.199, 0.9444, 0.199, 0.9446, 0.1877, 0.9446, 0.1877, 0.9444, 0.199, 0.9411, 0.1989, 0.9412, 0.1876, 0.9412, 0.1876, 0.9411, 0.1989, 0.9377, 0.1987, 0.9379, 0.1875, 0.9379, 0.1875, 0.9377, 0.1987, 0.9348, 0.1985, 0.935, 0.1873, 0.935, 0.1873, 0.9348, 0.1985, 0.9322, 0.1984, 0.9324, 0.1871, 0.9324, 0.1871, 0.9322, 0.1984, 0.9298, 0.1984, 0.9301, 0.1871, 0.9525, 0.1991, 0.9525, 0.2106, 0.9501, 0.2106, 0.9501, 0.1991, 0.9501, 0.1991, 0.9501, 0.2106, 0.9475, 0.2105, 0.9475, 0.199, 0.9475, 0.199, 0.9475, 0.2105, 0.9445, 0.2103, 0.9444, 0.199, 0.9444, 0.199, 0.9445, 0.2103, 0.9411, 0.2102, 0.9411, 0.1989, 0.9411, 0.1989, 0.9411, 0.2102, 0.9377, 0.2101, 0.9377, 0.1987, 0.9377, 0.1987, 0.9377, 0.2101, 0.9348, 0.2099, 0.9348, 0.1985, 0.9348, 0.1985, 0.9348, 0.2099, 0.9322, 0.2098, 0.9322, 0.1984, 0.9322, 0.1984, 0.9322, 0.2098, 0.9298, 0.2098, 0.9298, 0.1984, 0.9525, 0.2106, 0.9523, 0.222, 0.95, 0.2219, 0.9501, 0.2106, 0.9501, 0.2106, 0.95, 0.2219, 0.9475, 0.2217, 0.9475, 0.2105, 0.9475, 0.2105, 0.9475, 0.2217, 0.9446, 0.2215, 0.9445, 0.2103, 0.9445, 0.2103, 0.9446, 0.2215, 0.9413, 0.2214, 0.9411, 0.2102, 0.9411, 0.2102, 0.9413, 0.2214, 0.9379, 0.2214, 0.9377, 0.2101, 0.9377, 0.2101, 0.9379, 0.2214, 0.935, 0.2213, 0.9348, 0.2099, 0.9348, 0.2099, 0.935, 0.2213, 0.9324, 0.2213, 0.9322, 0.2098, 0.9322, 0.2098, 0.9324, 0.2213, 0.9299, 0.2214, 0.9298, 0.2098, 0.2272, 0.9177, 0.2278, 0.9069, 0.23, 0.9071, 0.2295, 0.9177, 0.2295, 0.9177, 0.23, 0.9071, 0.2321, 0.9074, 0.232, 0.9179, 0.232, 0.9179, 0.2321, 0.9074, 0.2347, 0.9076, 0.2348, 0.918, 0.2348, 0.918, 0.2347, 0.9076, 0.2377, 0.9077, 0.2381, 0.9181, 0.2381, 0.9181, 0.2377, 0.9077, 0.2408, 0.9075, 0.2414, 0.9182, 0.2414, 0.9182, 0.2408, 0.9075, 0.2436, 0.9072, 0.2444, 0.9182, 0.2444, 0.9182, 0.2436, 0.9072, 0.246, 0.9069, 0.2469, 0.9182, 0.2469, 0.9182, 0.246, 0.9069, 0.2484, 0.9065, 0.2494, 0.9181, 0.2278, 0.9069, 0.2297, 0.8967, 0.2318, 0.8974, 0.23, 0.9071, 0.23, 0.9071, 0.2318, 0.8974, 0.2336, 0.8985, 0.2321, 0.9074, 0.2321, 0.9074, 0.2336, 0.8985, 0.2353, 0.8994, 0.2347, 0.9076, 0.2347, 0.9076, 0.2353, 0.8994, 0.2371, 0.8996, 0.2377, 0.9077, 0.2377, 0.9077, 0.2371, 0.8996, 0.239, 0.8989, 0.2408, 0.9075, 0.2408, 0.9075, 0.239, 0.8989, 0.2409, 0.8975, 0.2436, 0.9072, 0.2436, 0.9072, 0.2409, 0.8975, 0.2429, 0.896, 0.246, 0.9069, 0.246, 0.9069, 0.2429, 0.896, 0.2451, 0.895, 0.2484, 0.9065, 0.2313, 0.9857, 0.2282, 0.9744, 0.2305, 0.974, 0.2334, 0.9848, 0.2334, 0.9848, 0.2305, 0.974, 0.2329, 0.9737, 0.2354, 0.9833, 0.2354, 0.9833, 0.2329, 0.9737, 0.2357, 0.9735, 0.2373, 0.982, 0.2373, 0.982, 0.2357, 0.9735, 0.2388, 0.9733, 0.2391, 0.9813, 0.2391, 0.9813, 0.2388, 0.9733, 0.2418, 0.9733, 0.241, 0.9817, 0.241, 0.9817, 0.2418, 0.9733, 0.2443, 0.9736, 0.2427, 0.9826, 0.2427, 0.9826, 0.2443, 0.9736, 0.2465, 0.9739, 0.2446, 0.9837, 0.2446, 0.9837, 0.2465, 0.9739, 0.2487, 0.9742, 0.2467, 0.9845, 0.2282, 0.9744, 0.2273, 0.9629, 0.2296, 0.9628, 0.2305, 0.974, 0.2305, 0.974, 0.2296, 0.9628, 0.2322, 0.9628, 0.2329, 0.9737, 0.2329, 0.9737, 0.2322, 0.9628, 0.2351, 0.9629, 0.2357, 0.9735, 0.2357, 0.9735, 0.2351, 0.9629, 0.2384, 0.9629, 0.2388, 0.9733, 0.2388, 0.9733, 0.2384, 0.9629, 0.2417, 0.963, 0.2418, 0.9733, 0.2418, 0.9733, 0.2417, 0.963, 0.2445, 0.9632, 0.2443, 0.9736, 0.2443, 0.9736, 0.2445, 0.9632, 0.2469, 0.9633, 0.2465, 0.9739, 0.2465, 0.9739, 0.2469, 0.9633, 0.2492, 0.9634, 0.2487, 0.9742, 0.2273, 0.9629, 0.227, 0.9515, 0.2294, 0.9515, 0.2296, 0.9628, 0.2296, 0.9628, 0.2294, 0.9515, 0.232, 0.9516, 0.2322, 0.9628, 0.2322, 0.9628, 0.232, 0.9516, 0.2349, 0.9518, 0.2351, 0.9629, 0.2351, 0.9629, 0.2349, 0.9518, 0.2382, 0.9518, 0.2384, 0.9629, 0.2384, 0.9629, 0.2382, 0.9518, 0.2416, 0.9519, 0.2417, 0.963, 0.2417, 0.963, 0.2416, 0.9519, 0.2445, 0.9521, 0.2445, 0.9632, 0.2445, 0.9632, 0.2445, 0.9521, 0.247, 0.9523, 0.2469, 0.9633, 0.2469, 0.9633, 0.247, 0.9523, 0.2494, 0.9523, 0.2492, 0.9634, 0.227, 0.9515, 0.227, 0.9402, 0.2294, 0.9402, 0.2294, 0.9515, 0.2294, 0.9515, 0.2294, 0.9402, 0.232, 0.9403, 0.232, 0.9516, 0.232, 0.9516, 0.232, 0.9403, 0.2349, 0.9405, 0.2349, 0.9518, 0.2349, 0.9518, 0.2349, 0.9405, 0.2384, 0.9405, 0.2382, 0.9518, 0.2382, 0.9518, 0.2384, 0.9405, 0.2417, 0.9406, 0.2416, 0.9519, 0.2416, 0.9519, 0.2417, 0.9406, 0.2446, 0.9408, 0.2445, 0.9521, 0.2445, 0.9521, 0.2446, 0.9408, 0.2472, 0.941, 0.247, 0.9523, 0.247, 0.9523, 0.2472, 0.941, 0.2496, 0.941, 0.2494, 0.9523, 0.227, 0.9402, 0.2271, 0.9288, 0.2294, 0.9288, 0.2294, 0.9402, 0.2294, 0.9402, 0.2294, 0.9288, 0.232, 0.929, 0.232, 0.9403, 0.232, 0.9403, 0.232, 0.929, 0.2349, 0.9292, 0.2349, 0.9405, 0.2349, 0.9405, 0.2349, 0.9292, 0.2383, 0.9293, 0.2384, 0.9405, 0.2384, 0.9405, 0.2383, 0.9293, 0.2416, 0.9294, 0.2417, 0.9406, 0.2417, 0.9406, 0.2416, 0.9294, 0.2446, 0.9295, 0.2446, 0.9408, 0.2446, 0.9408, 0.2446, 0.9295, 0.2472, 0.9296, 0.2472, 0.941, 0.2472, 0.941, 0.2472, 0.9296, 0.2496, 0.9296, 0.2496, 0.941, 0.2271, 0.9288, 0.2272, 0.9177, 0.2295, 0.9177, 0.2294, 0.9288, 0.2294, 0.9288, 0.2295, 0.9177, 0.232, 0.9179, 0.232, 0.929, 0.232, 0.929, 0.232, 0.9179, 0.2348, 0.918, 0.2349, 0.9292, 0.2349, 0.9292, 0.2348, 0.918, 0.2381, 0.9181, 0.2383, 0.9293, 0.2383, 0.9293, 0.2381, 0.9181, 0.2414, 0.9182, 0.2416, 0.9294, 0.2416, 0.9294, 0.2414, 0.9182, 0.2444, 0.9182, 0.2446, 0.9295, 0.2446, 0.9295, 0.2444, 0.9182, 0.2469, 0.9182, 0.2472, 0.9296, 0.2472, 0.9296, 0.2469, 0.9182, 0.2494, 0.9181, 0.2496, 0.9296, 0.3004, 0.9632, 0.2999, 0.9739, 0.2977, 0.9737, 0.2981, 0.9632, 0.2981, 0.9632, 0.2977, 0.9737, 0.2955, 0.9734, 0.2956, 0.963, 0.2956, 0.963, 0.2955, 0.9734, 0.293, 0.9732, 0.2928, 0.9628, 0.2928, 0.9628, 0.293, 0.9732, 0.29, 0.9731, 0.2896, 0.9627, 0.2896, 0.9627, 0.29, 0.9731, 0.2869, 0.9733, 0.2863, 0.9627, 0.2863, 0.9627, 0.2869, 0.9733, 0.2841, 0.9735, 0.2834, 0.9626, 0.2834, 0.9626, 0.2841, 0.9735, 0.2817, 0.9739, 0.2808, 0.9626, 0.2808, 0.9626, 0.2817, 0.9739, 0.2793, 0.9743, 0.2784, 0.9627, 0.2999, 0.9739, 0.2979, 0.9841, 0.2958, 0.9834, 0.2977, 0.9737, 0.2977, 0.9737, 0.2958, 0.9834, 0.2941, 0.9823, 0.2955, 0.9734, 0.2955, 0.9734, 0.2941, 0.9823, 0.2923, 0.9814, 0.293, 0.9732, 0.293, 0.9732, 0.2923, 0.9814, 0.2905, 0.9811, 0.29, 0.9731, 0.29, 0.9731, 0.2905, 0.9811, 0.2887, 0.9818, 0.2869, 0.9733, 0.2869, 0.9733, 0.2887, 0.9818, 0.2868, 0.9832, 0.2841, 0.9735, 0.2841, 0.9735, 0.2868, 0.9832, 0.2848, 0.9847, 0.2817, 0.9739, 0.2817, 0.9739, 0.2848, 0.9847, 0.2826, 0.9857, 0.2793, 0.9743, 0.2965, 0.895, 0.2996, 0.9064, 0.2973, 0.9068, 0.2943, 0.896, 0.2943, 0.896, 0.2973, 0.9068, 0.2948, 0.9072, 0.2923, 0.8974, 0.2923, 0.8974, 0.2948, 0.9072, 0.292, 0.9074, 0.2904, 0.8988, 0.2904, 0.8988, 0.292, 0.9074, 0.2889, 0.9075, 0.2885, 0.8994, 0.2885, 0.8994, 0.2889, 0.9075, 0.2858, 0.9074, 0.2867, 0.8991, 0.2867, 0.8991, 0.2858, 0.9074, 0.2833, 0.9072, 0.2849, 0.8981, 0.2849, 0.8981, 0.2833, 0.9072, 0.2811, 0.9069, 0.2831, 0.8969, 0.2831, 0.8969, 0.2811, 0.9069, 0.2789, 0.9067, 0.2809, 0.8962, 0.2996, 0.9064, 0.3005, 0.918, 0.2981, 0.9181, 0.2973, 0.9068, 0.2973, 0.9068, 0.2981, 0.9181, 0.2955, 0.9181, 0.2948, 0.9072, 0.2948, 0.9072, 0.2955, 0.9181, 0.2926, 0.918, 0.292, 0.9074, 0.292, 0.9074, 0.2926, 0.918, 0.2893, 0.918, 0.2889, 0.9075, 0.2889, 0.9075, 0.2893, 0.918, 0.286, 0.9179, 0.2858, 0.9074, 0.2858, 0.9074, 0.286, 0.9179, 0.2832, 0.9177, 0.2833, 0.9072, 0.2833, 0.9072, 0.2832, 0.9177, 0.2807, 0.9175, 0.2811, 0.9069, 0.2811, 0.9069, 0.2807, 0.9175, 0.2784, 0.9175, 0.2789, 0.9067, 0.3005, 0.918, 0.3006, 0.9294, 0.2982, 0.9295, 0.2981, 0.9181, 0.2981, 0.9181, 0.2982, 0.9295, 0.2957, 0.9294, 0.2955, 0.9181, 0.2955, 0.9181, 0.2957, 0.9294, 0.2927, 0.9292, 0.2926, 0.918, 0.2926, 0.918, 0.2927, 0.9292, 0.2894, 0.9291, 0.2893, 0.918, 0.2893, 0.918, 0.2894, 0.9291, 0.286, 0.929, 0.286, 0.9179, 0.286, 0.9179, 0.286, 0.929, 0.2831, 0.9288, 0.2832, 0.9177, 0.2832, 0.9177, 0.2831, 0.9288, 0.2806, 0.9286, 0.2807, 0.9175, 0.2807, 0.9175, 0.2806, 0.9286, 0.2782, 0.9286, 0.2784, 0.9175, 0.3006, 0.9294, 0.3006, 0.9408, 0.2983, 0.9408, 0.2982, 0.9295, 0.2982, 0.9295, 0.2983, 0.9408, 0.2957, 0.9407, 0.2957, 0.9294, 0.2957, 0.9294, 0.2957, 0.9407, 0.2928, 0.9405, 0.2927, 0.9292, 0.2927, 0.9292, 0.2928, 0.9405, 0.2894, 0.9404, 0.2894, 0.9291, 0.2894, 0.9291, 0.2894, 0.9404, 0.286, 0.9402, 0.286, 0.929, 0.286, 0.929, 0.286, 0.9402, 0.2831, 0.94, 0.2831, 0.9288, 0.2831, 0.9288, 0.2831, 0.94, 0.2805, 0.9399, 0.2806, 0.9286, 0.2806, 0.9286, 0.2805, 0.9399, 0.2781, 0.9399, 0.2782, 0.9286, 0.3006, 0.9408, 0.3006, 0.9521, 0.2982, 0.9521, 0.2983, 0.9408, 0.2983, 0.9408, 0.2982, 0.9521, 0.2957, 0.9519, 0.2957, 0.9407, 0.2957, 0.9407, 0.2957, 0.9519, 0.2928, 0.9517, 0.2928, 0.9405, 0.2928, 0.9405, 0.2928, 0.9517, 0.2894, 0.9516, 0.2894, 0.9404, 0.2894, 0.9404, 0.2894, 0.9516, 0.2861, 0.9515, 0.286, 0.9402, 0.286, 0.9402, 0.2861, 0.9515, 0.2831, 0.9513, 0.2831, 0.94, 0.2831, 0.94, 0.2831, 0.9513, 0.2806, 0.9513, 0.2805, 0.9399, 0.2805, 0.9399, 0.2806, 0.9513, 0.2782, 0.9513, 0.2781, 0.9399, 0.3006, 0.9521, 0.3004, 0.9632, 0.2981, 0.9632, 0.2982, 0.9521, 0.2982, 0.9521, 0.2981, 0.9632, 0.2956, 0.963, 0.2957, 0.9519, 0.2957, 0.9519, 0.2956, 0.963, 0.2928, 0.9628, 0.2928, 0.9517, 0.2928, 0.9517, 0.2928, 0.9628, 0.2896, 0.9627, 0.2894, 0.9516, 0.2894, 0.9516, 0.2896, 0.9627, 0.2863, 0.9627, 0.2861, 0.9515, 0.2861, 0.9515, 0.2863, 0.9627, 0.2834, 0.9626, 0.2831, 0.9513, 0.2831, 0.9513, 0.2834, 0.9626, 0.2808, 0.9626, 0.2806, 0.9513, 0.2806, 0.9513, 0.2808, 0.9626, 0.2784, 0.9627, 0.2782, 0.9513, 0.6418, 0.3003, 0.6679, 0.3285, 0.6715, 0.3779, 0.6428, 0.4031, 0.6428, 0.4031, 0.6715, 0.3779, 0.7249, 0.3788, 0.7517, 0.4112, 0.7517, 0.4112, 0.7249, 0.3788, 0.7205, 0.3221, 0.7517, 0.2942, 0.7517, 0.2942, 0.7205, 0.3221, 0.6679, 0.3285, 0.6418, 0.3003, 0.4287, 0.3221, 0.4299, 0.4039, 0.4191, 0.4148, 0.4178, 0.3113, 0.7205, 0.3221, 0.7249, 0.3788, 0.7142, 0.3687, 0.7107, 0.3332, 0.7107, 0.3332, 0.7142, 0.3687, 0.708, 0.364, 0.7069, 0.3394, 0.6715, 0.3779, 0.6679, 0.3285, 0.6782, 0.3379, 0.6814, 0.368, 0.6679, 0.3285, 0.7205, 0.3221, 0.7107, 0.3332, 0.6782, 0.3379, 0.7249, 0.3788, 0.6715, 0.3779, 0.6814, 0.368, 0.7142, 0.3687, 0.708, 0.364, 0.6856, 0.3625, 0.684, 0.3414, 0.7069, 0.3394, 0.6818, 0.3676, 0.6788, 0.3383, 0.684, 0.3414, 0.6856, 0.3625, 0.6788, 0.3383, 0.7107, 0.3332, 0.7069, 0.3394, 0.684, 0.3414, 0.7142, 0.3687, 0.6818, 0.3676, 0.6856, 0.3625, 0.708, 0.364, 0.1963, 0.9097, 0.1963, 0.9582, 0.1789, 0.9406, 0.181, 0.9264, 0.2399, 0.6135, 0.2399, 0.7151, 0.227, 0.7279, 0.227, 0.6006, 0.8954, 0.06295, 0.9227, 0.06332, 0.9262, 0.06732, 0.891, 0.06691, 0.9227, 0.06332, 0.9245, 0.03666, 0.9288, 0.03299, 0.9262, 0.06732, 0.3415, 0.6135, 0.2399, 0.6135, 0.227, 0.6006, 0.3543, 0.6006, 0.2399, 0.7151, 0.3415, 0.7151, 0.3543, 0.7279, 0.227, 0.7279, 0.9245, 0.03666, 0.8972, 0.03502, 0.8935, 0.0307, 0.9288, 0.03299, 0.3886, 0.9444, 0.4325, 0.9445, 0.4383, 0.9503, 0.3829, 0.9502, 0.7473, 0.5797, 0.7473, 0.691, 0.7363, 0.6766, 0.7348, 0.5964, 0.6418, 0.6123, 0.7473, 0.5797, 0.7348, 0.5964, 0.6534, 0.6182, 0.6418, 0.7522, 0.7473, 0.7196, 0.7348, 0.7363, 0.6534, 0.7581, 0.7473, 0.831, 0.6431, 0.8077, 0.6556, 0.8009, 0.7363, 0.8165, 0.9451, 0.08783, 0.8753, 0.08186, 0.891, 0.06691, 0.9262, 0.06732, 0.8753, 0.01528, 0.9451, 0.01428, 0.9288, 0.03299, 0.8935, 0.0307, 0.8753, 0.08186, 0.8753, 0.01528, 0.8935, 0.0307, 0.891, 0.06691, 0.9451, 0.01428, 0.9451, 0.08783, 0.9262, 0.06732, 0.9288, 0.03299, 0.402, 0.2942, 0.4178, 0.3113, 0.4191, 0.4148, 0.402, 0.4306, 0.5384, 0.2942, 0.5213, 0.3099, 0.4178, 0.3113, 0.402, 0.2942, 0.5384, 0.4306, 0.5227, 0.4135, 0.5213, 0.3099, 0.5384, 0.2942, 0.402, 0.4306, 0.4191, 0.4148, 0.5227, 0.4135, 0.5384, 0.4306, 0.3887, 0.9005, 0.3886, 0.9444, 0.3829, 0.9502, 0.3829, 0.8947, 0.3415, 0.7151, 0.3415, 0.6135, 0.3543, 0.6006, 0.3543, 0.7279, 0.5105, 0.3209, 0.4287, 0.3221, 0.4178, 0.3113, 0.5213, 0.3099, 0.4325, 0.9445, 0.4326, 0.9006, 0.4383, 0.8948, 0.4383, 0.9503, 0.5118, 0.4027, 0.5105, 0.3209, 0.5213, 0.3099, 0.5227, 0.4135, 0.4326, 0.9006, 0.3887, 0.9005, 0.3829, 0.8947, 0.4383, 0.8948, 0.8972, 0.03502, 0.8954, 0.06295, 0.891, 0.06691, 0.8935, 0.0307, 0.4299, 0.4039, 0.5118, 0.4027, 0.5227, 0.4135, 0.4191, 0.4148, 0.6534, 0.6182, 0.7348, 0.5964, 0.7252, 0.6127, 0.6688, 0.6252, 0.8357, 0.1112, 0.7551, 0.09559, 0.767, 0.08482, 0.8209, 0.09795, 0.6431, 0.8077, 0.6418, 0.7522, 0.6534, 0.7581, 0.6556, 0.8009, 0.7473, 0.7196, 0.7473, 0.831, 0.7363, 0.8165, 0.7348, 0.7363, 0.7425, 0.1024, 0.7412, 0.04688, 0.7528, 0.05282, 0.7551, 0.09559, 0.8468, 0.01428, 0.8468, 0.1257, 0.8357, 0.1112, 0.8343, 0.031, 0.8468, 0.1257, 0.7425, 0.1024, 0.7551, 0.09559, 0.8357, 0.1112, 0.7412, 0.04688, 0.8468, 0.01428, 0.8343, 0.031, 0.7528, 0.05282, 0.7363, 0.6766, 0.6556, 0.661, 0.6675, 0.6502, 0.7215, 0.6633, 0.7363, 0.8165, 0.6556, 0.8009, 0.6675, 0.7901, 0.7215, 0.8033, 0.7473, 0.5511, 0.6431, 0.5278, 0.6556, 0.521, 0.7363, 0.5366, 0.7473, 0.4397, 0.7473, 0.5511, 0.7363, 0.5366, 0.7348, 0.4564, 0.6431, 0.6677, 0.6418, 0.6123, 0.6534, 0.6182, 0.6556, 0.661, 0.6431, 0.5278, 0.6418, 0.4723, 0.6534, 0.4783, 0.6556, 0.521, 0.6418, 0.4723, 0.7473, 0.4397, 0.7348, 0.4564, 0.6534, 0.4783, 0.7473, 0.691, 0.6431, 0.6677, 0.6556, 0.661, 0.7363, 0.6766, 0.7551, 0.09559, 0.7528, 0.05282, 0.7683, 0.05978, 0.767, 0.08482, 0.6534, 0.4783, 0.7348, 0.4564, 0.7252, 0.4728, 0.6688, 0.4852, 0.6556, 0.8009, 0.6534, 0.7581, 0.6688, 0.7651, 0.6675, 0.7901, 0.6556, 0.521, 0.6534, 0.4783, 0.6688, 0.4852, 0.6675, 0.5103, 0.8343, 0.031, 0.8357, 0.1112, 0.8209, 0.09795, 0.8246, 0.04733, 0.6556, 0.661, 0.6534, 0.6182, 0.6688, 0.6252, 0.6675, 0.6502, 0.7348, 0.7363, 0.7363, 0.8165, 0.7215, 0.8033, 0.7252, 0.7527, 0.7348, 0.5964, 0.7363, 0.6766, 0.7215, 0.6633, 0.7252, 0.6127, 0.6534, 0.7581, 0.7348, 0.7363, 0.7252, 0.7527, 0.6688, 0.7651, 0.7348, 0.4564, 0.7363, 0.5366, 0.7215, 0.5234, 0.7252, 0.4728, 0.7528, 0.05282, 0.8343, 0.031, 0.8246, 0.04733, 0.7683, 0.05978, 0.7363, 0.5366, 0.6556, 0.521, 0.6675, 0.5103, 0.7215, 0.5234, 0.1694, 0.9264, 0.181, 0.9264, 0.1761, 0.9308, 0.1726, 0.9302, 0.1496, 0.9541, 0.1532, 0.9101, 0.1694, 0.9264, 0.167, 0.9378, 0.1532, 0.9101, 0.1963, 0.9097, 0.181, 0.9264, 0.1694, 0.9264, 0.1963, 0.9582, 0.1496, 0.9541, 0.167, 0.9378, 0.1789, 0.9406, 0.4182, 0.2475, 0.4054, 0.243, 0.402, 0.2345, 0.4261, 0.2429, 0.1985, 0.2953, 0.1985, 0.3088, 0.1915, 0.3088, 0.1915, 0.2953, 0.1985, 0.2817, 0.1985, 0.2953, 0.1915, 0.2953, 0.1915, 0.2817, 0.1985, 0.3088, 0.1985, 0.3224, 0.1915, 0.3224, 0.1915, 0.3088, 0.3292, 0.908, 0.3533, 0.8996, 0.3533, 0.9259, 0.3455, 0.9286, 0.1915, 0.3705, 0.1915, 0.3569, 0.1984, 0.351, 0.1984, 0.3765, 0.3326, 0.8995, 0.3454, 0.895, 0.3533, 0.8996, 0.3292, 0.908, 0.9426, 0.5424, 0.9426, 0.5559, 0.9357, 0.5619, 0.9357, 0.5364, 0.9109, 0.545, 0.9109, 0.5533, 0.9027, 0.5533, 0.9027, 0.545, 0.9357, 0.5364, 0.9357, 0.5619, 0.9109, 0.5533, 0.9109, 0.545, 0.4261, 0.2429, 0.402, 0.2345, 0.4183, 0.2139, 0.4261, 0.2167, 0.9053, 0.9548, 0.9053, 0.9803, 0.8805, 0.9717, 0.8805, 0.9635, 0.01861, 0.07397, 0.02828, 0.01428, 0.1985, 0.06252, 0.1945, 0.09893, 0.01621, 0.1943, 0.01428, 0.134, 0.1915, 0.133, 0.1907, 0.1698, 0.02883, 0.2532, 0.01621, 0.1943, 0.1907, 0.1698, 0.1985, 0.203, 0.01428, 0.134, 0.01861, 0.07397, 0.1945, 0.09893, 0.1915, 0.133, 0.3829, 0.6731, 0.3829, 0.6383, 0.4898, 0.6385, 0.4901, 0.6738, 0.3829, 0.6383, 0.3847, 0.6019, 0.4904, 0.6006, 0.4898, 0.6385, 0.3844, 0.7096, 0.3829, 0.6731, 0.4901, 0.6738, 0.4904, 0.7117, 0.3832, 0.7443, 0.3844, 0.7096, 0.4904, 0.7117, 0.4889, 0.7469, 0.4713, 0.0649, 0.5035, 0.01428, 0.5552, 0.05843, 0.5361, 0.08878, 0.4731, 0.1825, 0.4605, 0.1239, 0.5298, 0.124, 0.5371, 0.1591, 0.5035, 0.2342, 0.4731, 0.1825, 0.5371, 0.1591, 0.5552, 0.19, 0.4605, 0.1239, 0.4713, 0.0649, 0.5361, 0.08878, 0.5298, 0.124, 0.3663, 0.2853, 0.3685, 0.3226, 0.2284, 0.3218, 0.227, 0.267, 0.3709, 0.358, 0.3735, 0.3953, 0.2384, 0.4306, 0.2328, 0.376, 0.3685, 0.3226, 0.3709, 0.358, 0.2328, 0.376, 0.2284, 0.3218, 0.3735, 0.2506, 0.3663, 0.2853, 0.227, 0.267, 0.2388, 0.2139, 0.4791, 0.4927, 0.4945, 0.4591, 0.5218, 0.4796, 0.5124, 0.5002, 0.227, 0.5156, 0.227, 0.4961, 0.4483, 0.4961, 0.4483, 0.5156, 0.227, 0.4961, 0.227, 0.4591, 0.4483, 0.4591, 0.4483, 0.4961, 0.227, 0.5526, 0.227, 0.5156, 0.4483, 0.5156, 0.4483, 0.5526, 0.227, 0.5721, 0.227, 0.5526, 0.4483, 0.5526, 0.4483, 0.5721, 0.4769, 0.5121, 0.4791, 0.4927, 0.5124, 0.5002, 0.511, 0.5121, 0.4945, 0.565, 0.4846, 0.5482, 0.5158, 0.5343, 0.5218, 0.5446, 0.4846, 0.5482, 0.4769, 0.5121, 0.511, 0.5121, 0.5158, 0.5343, 0.8029, 0.3908, 0.8029, 0.4028, 0.7803, 0.4028, 0.7803, 0.3908, 0.567, 0.931, 0.6028, 0.931, 0.6028, 0.9669, 0.567, 0.9669, 0.5778, 0.3842, 0.5709, 0.3844, 0.5705, 0.2943, 0.5796, 0.2942, 0.58, 0.6252, 0.5712, 0.6251, 0.5672, 0.5507, 0.5761, 0.5508, 0.5761, 0.5508, 0.5672, 0.5507, 0.567, 0.4594, 0.5741, 0.4592, 0.5741, 0.4592, 0.567, 0.4594, 0.5709, 0.3844, 0.5778, 0.3842, 0.6096, 0.4598, 0.5956, 0.4599, 0.5992, 0.3849, 0.6132, 0.3848, 0.5956, 0.4599, 0.5741, 0.4592, 0.5778, 0.3842, 0.5992, 0.3849, 0.6097, 0.5502, 0.5984, 0.55, 0.5956, 0.4599, 0.6096, 0.4598, 0.5984, 0.55, 0.5761, 0.5508, 0.5741, 0.4592, 0.5956, 0.4599, 0.6132, 0.6243, 0.6019, 0.6237, 0.5984, 0.55, 0.6097, 0.5502, 0.6019, 0.6237, 0.58, 0.6252, 0.5761, 0.5508, 0.5984, 0.55, 0.6132, 0.3848, 0.5992, 0.3849, 0.6015, 0.2942, 0.6129, 0.2942, 0.5992, 0.3849, 0.5778, 0.3842, 0.5796, 0.2942, 0.6015, 0.2942, 0.8502, 0.691, 0.7758, 0.691, 0.7758, 0.6004, 0.8502, 0.6004, 0.3829, 0.7755, 0.4573, 0.7755, 0.4573, 0.8662, 0.3829, 0.8662, 0.1697, 0.7, 0.1645, 0.7002, 0.1643, 0.6325, 0.1711, 0.6325, 0.1714, 0.8811, 0.1648, 0.881, 0.1618, 0.8252, 0.1684, 0.8252, 0.1684, 0.8252, 0.1618, 0.8252, 0.1616, 0.7566, 0.1669, 0.7564, 0.1669, 0.7564, 0.1616, 0.7566, 0.1645, 0.7002, 0.1697, 0.7, 0.1936, 0.7568, 0.1831, 0.7569, 0.1858, 0.7005, 0.1963, 0.7005, 0.1831, 0.7569, 0.1669, 0.7564, 0.1697, 0.7, 0.1858, 0.7005, 0.1937, 0.8248, 0.1852, 0.8246, 0.1831, 0.7569, 0.1936, 0.7568, 0.1852, 0.8246, 0.1684, 0.8252, 0.1669, 0.7564, 0.1831, 0.7569, 0.1963, 0.8804, 0.1878, 0.88, 0.1852, 0.8246, 0.1937, 0.8248, 0.1878, 0.88, 0.1714, 0.8811, 0.1684, 0.8252, 0.1852, 0.8246, 0.1963, 0.7005, 0.1858, 0.7005, 0.1875, 0.6324, 0.1961, 0.6324, 0.1858, 0.7005, 0.1697, 0.7, 0.1711, 0.6325, 0.1875, 0.6324, 0.8361, 0.3623, 0.7803, 0.3623, 0.7803, 0.2942, 0.8361, 0.2942, 0.9586, 0.5078, 0.9027, 0.5078, 0.9027, 0.4397, 0.9586, 0.4397, 0.5751, 0.7214, 0.5699, 0.7216, 0.5697, 0.6539, 0.5764, 0.6538, 0.5767, 0.9025, 0.5701, 0.9024, 0.5672, 0.8465, 0.5738, 0.8466, 0.5738, 0.8466, 0.5672, 0.8465, 0.567, 0.7779, 0.5723, 0.7778, 0.5723, 0.7778, 0.567, 0.7779, 0.5699, 0.7216, 0.5751, 0.7214, 0.599, 0.7782, 0.5885, 0.7783, 0.5912, 0.7219, 0.6017, 0.7219, 0.5885, 0.7783, 0.5723, 0.7778, 0.5751, 0.7214, 0.5912, 0.7219, 0.5991, 0.8461, 0.5906, 0.8459, 0.5885, 0.7783, 0.599, 0.7782, 0.5906, 0.8459, 0.5738, 0.8466, 0.5723, 0.7778, 0.5885, 0.7783, 0.6017, 0.9018, 0.5932, 0.9014, 0.5906, 0.8459, 0.5991, 0.8461, 0.5932, 0.9014, 0.5767, 0.9025, 0.5738, 0.8466, 0.5906, 0.8459, 0.6017, 0.7219, 0.5912, 0.7219, 0.5929, 0.6538, 0.6015, 0.6538, 0.5912, 0.7219, 0.5751, 0.7214, 0.5764, 0.6538, 0.5929, 0.6538, 0.9586, 0.7877, 0.9027, 0.7877, 0.9027, 0.7196, 0.9586, 0.7196, 0.9364, 0.9263, 0.8805, 0.9263, 0.8805, 0.8582, 0.9364, 0.8582, 0.9008, 0.2676, 0.8681, 0.2676, 0.8685, 0.2241, 0.9012, 0.2241, 0.9008, 0.3375, 0.8681, 0.3375, 0.8681, 0.2676, 0.9008, 0.2676, 0.9012, 0.381, 0.8685, 0.3811, 0.8681, 0.3375, 0.9008, 0.3375, 0.9012, 0.2241, 0.8685, 0.2241, 0.8684, 0.1542, 0.9011, 0.1542, 0.5293, 0.944, 0.4858, 0.9439, 0.4858, 0.874, 0.5293, 0.8741, 0.5293, 0.8454, 0.4858, 0.8455, 0.4858, 0.7756, 0.5293, 0.7755, 0.1384, 0.4797, 0.02551, 0.4796, 0.01428, 0.4684, 0.1497, 0.4685, 0.3132, 0.07442, 0.3584, 0.05791, 0.3548, 0.06802, 0.3182, 0.07868, 0.6587, 0.2469, 0.6587, 0.1866, 0.6734, 0.1719, 0.6734, 0.2615, 0.702, 0.1326, 0.702, 0.02503, 0.7127, 0.01432, 0.7127, 0.1433, 0.02551, 0.4796, 0.1384, 0.4797, 0.1384, 0.5926, 0.0255, 0.5926, 0.9434, 0.6075, 0.9434, 0.6675, 0.9381, 0.6621, 0.9366, 0.6127, 0.3186, 0.113, 0.3132, 0.07442, 0.3182, 0.07868, 0.3214, 0.1094, 0.0255, 0.5926, 0.1384, 0.5926, 0.1497, 0.6038, 0.01428, 0.6038, 0.702, 0.02503, 0.5944, 0.02498, 0.5837, 0.01428, 0.7127, 0.01432, 0.6587, 0.1866, 0.5985, 0.1866, 0.5837, 0.1718, 0.6734, 0.1719, 0.3132, 0.07442, 0.227, 0.01428, 0.2622, 0.02618, 0.3175, 0.06908, 0.3132, 0.07442, 0.3186, 0.113, 0.3141, 0.1104, 0.307, 0.07558, 0.432, 0.1765, 0.2637, 0.1854, 0.2841, 0.172, 0.4081, 0.1674, 0.367, 0.1172, 0.3584, 0.05791, 0.3652, 0.06462, 0.3727, 0.1144, 0.7776, 0.5493, 0.7758, 0.4397, 0.7984, 0.462, 0.7954, 0.5268, 0.3253, 0.8665, 0.2287, 0.866, 0.2466, 0.8435, 0.3014, 0.8471, 0.3584, 0.05791, 0.3132, 0.07442, 0.3175, 0.06908, 0.3561, 0.0507, 0.2637, 0.1854, 0.3186, 0.113, 0.3204, 0.1198, 0.2841, 0.172, 0.3186, 0.113, 0.367, 0.1172, 0.3638, 0.1218, 0.3204, 0.1198, 0.432, 0.01455, 0.3584, 0.05791, 0.3561, 0.0507, 0.3949, 0.03006, 0.367, 0.1172, 0.432, 0.1765, 0.4081, 0.1674, 0.3638, 0.1218, 0.227, 0.01428, 0.432, 0.01455, 0.3949, 0.03006, 0.2622, 0.02618, 0.743, 0.2637, 0.7412, 0.1542, 0.7638, 0.1765, 0.7608, 0.2413, 0.7776, 0.8291, 0.7758, 0.7196, 0.7984, 0.7419, 0.7954, 0.8066, 0.227, 0.01428, 0.3132, 0.07442, 0.307, 0.07558, 0.2463, 0.03861, 0.432, 0.01455, 0.432, 0.1765, 0.4194, 0.1539, 0.4224, 0.03099, 0.2637, 0.1854, 0.227, 0.01428, 0.2463, 0.03861, 0.2692, 0.162, 0.3186, 0.113, 0.2637, 0.1854, 0.2692, 0.162, 0.3141, 0.1104, 0.3584, 0.05791, 0.432, 0.01455, 0.4224, 0.03099, 0.3652, 0.06462, 0.432, 0.1765, 0.367, 0.1172, 0.3727, 0.1144, 0.4194, 0.1539, 0.2496, 0.7788, 0.3045, 0.7915, 0.3014, 0.8471, 0.2466, 0.8435, 0.7984, 0.7419, 0.8533, 0.7547, 0.8503, 0.8103, 0.7954, 0.8066, 0.7638, 0.1765, 0.8187, 0.1893, 0.8157, 0.2449, 0.7608, 0.2413, 0.7984, 0.462, 0.8533, 0.4748, 0.8503, 0.5304, 0.7954, 0.5268, 0.3253, 0.7702, 0.3253, 0.8665, 0.3014, 0.8471, 0.3045, 0.7915, 0.7758, 0.4397, 0.8741, 0.4535, 0.8533, 0.4748, 0.7984, 0.462, 0.8741, 0.7333, 0.8741, 0.8296, 0.8503, 0.8103, 0.8533, 0.7547, 0.8395, 0.168, 0.8395, 0.2642, 0.8157, 0.2449, 0.8187, 0.1893, 0.7758, 0.7196, 0.8741, 0.7333, 0.8533, 0.7547, 0.7984, 0.7419, 0.8741, 0.4535, 0.8741, 0.5497, 0.8503, 0.5304, 0.8533, 0.4748, 0.8741, 0.8296, 0.7776, 0.8291, 0.7954, 0.8066, 0.8503, 0.8103, 0.8741, 0.5497, 0.7776, 0.5493, 0.7954, 0.5268, 0.8503, 0.5304, 0.227, 0.7565, 0.3253, 0.7702, 0.3045, 0.7915, 0.2496, 0.7788, 0.7412, 0.1542, 0.8395, 0.168, 0.8187, 0.1893, 0.7638, 0.1765, 0.2287, 0.866, 0.227, 0.7565, 0.2496, 0.7788, 0.2466, 0.8435, 0.8395, 0.2642, 0.743, 0.2637, 0.7608, 0.2413, 0.8157, 0.2449, 0.02619, 0.6324, 0.04569, 0.6573, 0.0435, 0.7224, 0.01428, 0.7508, 0.01428, 0.7508, 0.0435, 0.7224, 0.1088, 0.7223, 0.1331, 0.7425, 0.1331, 0.7425, 0.1088, 0.7223, 0.1136, 0.6545, 0.1331, 0.6356, 0.1331, 0.6356, 0.1136, 0.6545, 0.04569, 0.6573, 0.02619, 0.6324, 0.1612, 0.2925, 0.1393, 0.31, 0.03277, 0.3053, 0.01428, 0.2817, 0.1612, 0.4399, 0.1427, 0.4163, 0.1393, 0.31, 0.1612, 0.2925, 0.01428, 0.4291, 0.03615, 0.4116, 0.1427, 0.4163, 0.1612, 0.4399, 0.01428, 0.2817, 0.03277, 0.3053, 0.03615, 0.4116, 0.01428, 0.4291, 0.5944, 0.1325, 0.702, 0.1326, 0.7127, 0.1433, 0.5837, 0.1432, 0.3584, 0.05791, 0.367, 0.1172, 0.3567, 0.109, 0.3548, 0.06802, 0.5985, 0.1866, 0.5985, 0.247, 0.5837, 0.2616, 0.5837, 0.1718, 0.1384, 0.5926, 0.1384, 0.4797, 0.1497, 0.4685, 0.1497, 0.6038, 0.02551, 0.4796, 0.0255, 0.5926, 0.01428, 0.6038, 0.01428, 0.4684, 0.5985, 0.247, 0.6587, 0.2469, 0.6734, 0.2615, 0.5837, 0.2616, 0.5944, 0.02498, 0.5944, 0.1325, 0.5837, 0.1432, 0.5837, 0.01428, 0.367, 0.1172, 0.3186, 0.113, 0.3214, 0.1094, 0.3567, 0.109, 0.8788, 0.6004, 0.9434, 0.6075, 0.9366, 0.6127, 0.8869, 0.6088, 0.9434, 0.6675, 0.8833, 0.6656, 0.8888, 0.659, 0.9381, 0.6621, 0.8833, 0.6656, 0.8788, 0.6004, 0.8869, 0.6088, 0.8888, 0.659])
me_cube_001.materials.append(mat_poste)
me_cube_001.use_remesh_preserve_volume = False
me_cube_001.use_remesh_preserve_attributes = False
me_cube_001.use_mirror_vertex_groups = False
me_cube_001.update()
me_cube_004 = bpy.data.meshes.new('Cube.004')
me_cube_004.from_pydata([(-1.191, -1.191, -12.2), (-1.0, -1.0, -10.2), (-1.191, 1.191, -12.2), (-1.0, 1.0, -10.2), (1.191, -1.191, -12.2), (1.0, -1.0, -10.2), (1.191, 1.191, -12.2), (1.0, 1.0, -10.2), (-1.299, -1.292, -12.17), (-1.098, -1.092, -8.322), (-1.299, 1.292, -12.17), (-1.098, 1.092, -8.322), (1.286, -1.292, -12.17), (1.086, -1.092, -8.322), (1.286, 1.292, -12.17), (1.086, 1.092, -8.322), (-1.299, 0.7642, -12.18), (-1.299, -0.7641, -12.18), (-1.1, -0.8, -8.324), (-1.1, 0.8, -8.324), (1.287, -0.7641, -12.18), (1.287, 0.7642, -12.18), (1.088, 0.8, -8.324), (1.088, -0.8, -8.324), (0.758, 1.293, -12.18), (-0.7703, 1.293, -12.18), (-0.8061, 1.094, -8.324), (0.7939, 1.094, -8.324), (-0.7703, -1.293, -12.18), (0.758, -1.293, -12.18), (0.7939, -1.094, -8.324), (-0.8061, -1.094, -8.324), (-0.8061, 0.8, -8.324), (0.7939, 0.8, -8.324), (-0.8061, -0.8, -8.324), (0.7939, -0.8, -8.324), (-1.197, -1.191, -12.19), (-1.006, -1.0, -10.19), (-1.197, 1.191, -12.19), (-1.006, 1.0, -10.19), (1.185, -1.191, -12.19), (0.9939, -1.0, -10.19), (1.185, 1.191, -12.19), (0.9939, 1.0, -10.19), (-1.197, 0.7642, -12.19), (-1.197, -0.7641, -12.19), (-1.006, -0.8, -10.19), (-1.006, 0.8, -10.19), (1.185, -0.7641, -12.19), (1.185, 0.7642, -12.19), (0.9939, 0.8, -10.19), (0.9939, -0.8, -10.19), (0.758, 1.191, -12.19), (-0.7703, 1.191, -12.19), (-0.8061, 1.0, -10.19), (0.7939, 1.0, -10.19), (-0.7703, -1.191, -12.19), (0.758, -1.191, -12.19), (0.7939, -1.0, -10.19), (-0.8061, -1.0, -10.19), (-0.8061, 0.8, -10.19), (0.7939, 0.8, -10.19), (-0.8061, -0.8, -10.19), (0.7939, -0.8, -10.19), (-0.8583, -0.8583, -10.2), (-0.8583, 0.8583, -10.2), (0.8583, 0.8583, -10.2), (0.8583, -0.8583, -10.2), (-0.8583, -0.8583, -11.62), (-0.8583, 0.8583, -11.62), (0.8583, 0.8583, -11.62), (0.8583, -0.8583, -11.62)], [], [(0, 1, 3, 2), (2, 3, 7, 6), (6, 7, 5, 4), (4, 5, 1, 0), (2, 6, 4, 0), (7, 3, 65, 66), (16, 19, 11, 10), (24, 27, 15, 14), (20, 23, 13, 12), (28, 31, 9, 8), (34, 18, 9, 31), (26, 11, 19, 32), (14, 15, 22, 21), (8, 9, 18, 17), (15, 27, 33, 22), (23, 35, 30, 13), (12, 13, 30, 29), (10, 11, 26, 25), (44, 38, 39, 47), (52, 42, 43, 55), (48, 40, 41, 51), (56, 36, 37, 59), (62, 59, 37, 46), (54, 60, 47, 39), (42, 49, 50, 43), (36, 45, 46, 37), (43, 50, 61, 55), (51, 41, 58, 63), (40, 57, 58, 41), (38, 53, 54, 39), (8, 17, 45, 36), (10, 25, 53, 38), (14, 21, 49, 42), (12, 29, 57, 40), (16, 10, 38, 44), (20, 12, 40, 48), (22, 33, 61, 50), (35, 23, 51, 63), (21, 22, 50, 49), (23, 20, 48, 51), (17, 18, 46, 45), (19, 16, 44, 47), (24, 14, 42, 52), (28, 8, 36, 56), (32, 19, 47, 60), (18, 34, 62, 46), (33, 27, 55, 61), (26, 32, 60, 54), (30, 35, 63, 58), (34, 31, 59, 62), (29, 30, 58, 57), (31, 28, 56, 59), (25, 26, 54, 53), (27, 24, 52, 55), (64, 67, 71, 68), (5, 7, 66, 67), (3, 1, 64, 65), (1, 5, 67, 64), (70, 69, 68, 71), (66, 65, 69, 70), (67, 66, 70, 71), (65, 64, 68, 69)])
me_cube_004.use_remesh_preserve_volume = False
me_cube_004.use_remesh_preserve_attributes = False
me_cube_004.use_mirror_vertex_groups = False
me_cube_004.update()

# ---- objects
ob_point = bpy.data.objects.new('Point', light_point)
ob_plane = bpy.data.objects.new('Plane', me_plane)
ob_cube_003 = bpy.data.objects.new('Cube.003', me_cube_001)
ob_cube = bpy.data.objects.new('Cube', me_cube_004)
ob_lamp = bpy.data.objects.new('Lamp', light_lamp)
ob_camera = bpy.data.objects.new('Camera', cam_camera)

# ---- transforms, parenting, visibility, modifiers, constraints
ob_point.location = (-2.514, -1.85, 1.554)
ob_point.lineart.crease_threshold = 0.0
ob_plane.location = (0.3006, -0.8861, 0.04853)
ob_plane.scale = (1.726, 1.726, 1.726)
ob_plane.hide_viewport = True
ob_plane.lineart.crease_threshold = 0.0
ob_cube_003.location = (1.056, -0.8264, 1.568)
ob_cube_003.scale = (0.1269, 0.1269, 0.1269)
ob_cube_003.lineart.crease_threshold = 0.0
ob_cube.location = (0.01286, -0.8864, 1.06)
ob_cube.scale = (1.0, 1.0, 0.09679)
ob_cube.hide_viewport = True
ob_cube.lineart.crease_threshold = 0.0
ob_lamp.location = (3.033, 0.9745, 2.639)
ob_lamp.rotation_euler = (0.6503, 0.05522, 1.866)
ob_lamp.lock_rotations_4d = False
ob_lamp.empty_display_type = 'ARROWS'
ob_lamp.color = (0.0, 0.0, 0.0, 0.0)
ob_lamp.lineart.crease_threshold = 0.0
ob_camera.location = (7.481, -6.508, 5.344)
ob_camera.rotation_euler = (1.109, 0.0, 0.8149)
ob_camera.lock_rotations_4d = False
ob_camera.empty_display_type = 'ARROWS'
ob_camera.color = (0.0, 0.0, 0.0, 0.0)
ob_camera.hide_viewport = True
ob_camera.display_type = 'WIRE'
ob_camera.lineart.crease_threshold = 0.0

# ---- collection membership
col_collection_1.objects.link(ob_point)
col_collection_1.objects.link(ob_plane)
col_collection_1.objects.link(ob_cube_003)
col_collection_1.objects.link(ob_cube)
col_collection_1.objects.link(ob_lamp)
col_collection_1.objects.link(ob_camera)

# ---- scene / render settings (as saved in the file)
scene.camera = ob_camera
scene.frame_start = 1; scene.frame_end = 250; scene.frame_set(1)
scene.render.engine = 'BLENDER_EEVEE_NEXT'
scene.render.resolution_percentage = 50
scene.render.dither_intensity = 0.0
scene.cycles.use_denoising = False
scene.cycles.samples = 128
scene.cycles.sampling_pattern = 'TABULATED_SOBOL'
scene.cycles.use_adaptive_sampling = False
scene.cycles.use_light_tree = False
scene.cycles.blur_glossy = 0.0
scene.cycles.sample_clamp_indirect = 0.0
scene.view_settings.view_transform = 'Standard'
bpy.context.view_layer.update()

